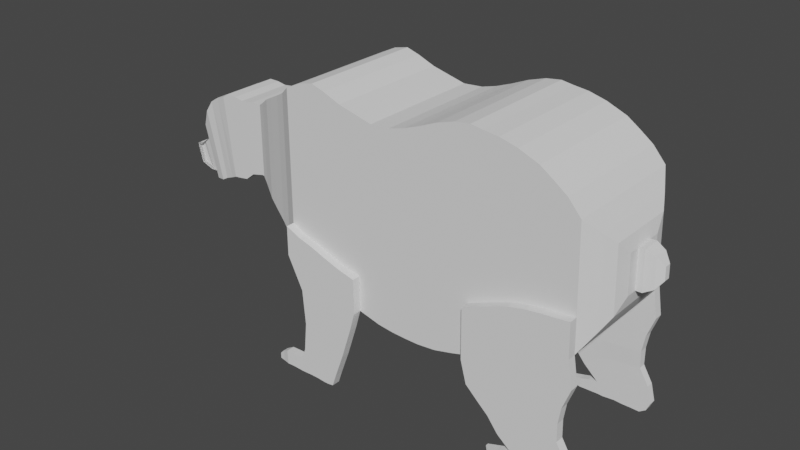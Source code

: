 # Source: Bear.blend  (saved by Blender 2.91.10; exported with 4.5.12 LTS)
import bpy
from mathutils import Matrix  # noqa: F401  (used for matrix-valued properties, if any)

bpy.ops.wm.read_factory_settings(use_empty=True)
scene = bpy.context.scene
scene.name = 'Scene'

# ---- collections
col_collection = bpy.data.collections.new('Collection'); scene.collection.children.link(col_collection)

# ---- world
world_world = bpy.data.worlds.new('World'); scene.world = world_world
world_world.use_nodes = True; world_world.node_tree.nodes.clear()
_N = world_world.node_tree.nodes; _L = world_world.node_tree.links
n0 = _N.new('ShaderNodeOutputWorld'); n0.name = 'World Output'; n0.location = (300, 300)
n1 = _N.new('ShaderNodeBackground'); n1.name = 'Background'; n1.location = (10, 300)
n1.inputs[0].default_value = (0.05088, 0.05088, 0.05088, 1.0)
_L.new(n1.outputs[0], n0.inputs[0])
n0.is_active_output = True
world_world.color = (0.05088, 0.05088, 0.05088)
world_world.use_sun_shadow = False
world_world.sun_shadow_jitter_overblur = 0.0

# ---- meshes
me_cube_001 = bpy.data.meshes.new('Cube.001')
me_cube_001.from_pydata([(-0.8803, -0.669, -0.941), (-1.0, -0.669, 1.044), (-0.8803, 0.669, -0.941), (-1.0, 0.669, 1.044), (1.0, -0.669, -1.0), (0.4413, -0.669, 1.0), (1.0, 0.669, -1.0), (0.4413, 0.669, 1.0), (2.397, -0.669, -1.02), (2.117, -0.669, 1.015), (2.397, 0.669, -1.02), (2.117, 0.669, 1.015), (3.634, -0.669, -1.025), (3.434, -0.669, 1.059), (3.634, 0.669, -1.025), (3.434, 0.669, 1.059), (4.831, -0.669, -1.025), (4.711, -0.669, 1.118), (4.831, 0.669, -1.025), (4.711, 0.669, 1.118), (6.387, -0.669, -1.005), (6.228, -0.669, 1.197), (6.387, 0.669, -1.005), (6.228, 0.669, 1.197), (7.944, -0.669, -0.9558), (7.744, -0.669, 1.256), (7.944, 0.669, -0.9558), (7.744, 0.669, 1.256), (9.343, -0.669, -0.9049), (9.024, -0.669, 1.277), (9.343, 0.669, -0.9049), (9.024, 0.669, 1.277), (10.62, -0.669, -0.8052), (10.02, -0.669, 1.259), (10.62, 0.669, -0.8052), (10.02, 0.669, 1.259), (11.62, -0.669, -0.7103), (11.3, -0.669, 1.241), (11.62, 0.669, -0.7103), (11.3, 0.669, 1.241), (13.14, -0.669, -0.6286), (12.78, -0.669, 1.194), (13.14, 0.669, -0.6286), (12.78, 0.669, 1.194), (14.5, -0.669, -0.5945), (14.46, -0.669, 1.111), (14.5, 0.669, -0.5945), (14.46, 0.669, 1.111), (15.77, -0.669, -0.5718), (15.49, -0.669, 1.025), (15.77, 0.669, -0.5718), (15.49, 0.669, 1.025), (16.93, -0.669, -0.5389), (16.65, -0.669, 0.9204), (16.93, 0.669, -0.5389), (16.65, 0.669, 0.9204), (18.04, -0.669, -0.4439), (17.72, -0.669, 0.7697), (18.04, 0.669, -0.4439), (17.72, 0.669, 0.7697), (18.83, -0.4884, -0.2767), (18.6, -0.4884, 0.6092), (18.83, 0.4884, -0.2767), (18.6, 0.4884, 0.6092), (19.32, -0.3681, -0.1656), (19.14, -0.3681, 0.5022), (19.32, 0.3681, -0.1656), (19.14, 0.3681, 0.5022), (19.56, -0.2183, -0.02861), (19.46, -0.2183, 0.3675), (19.56, 0.2183, -0.02861), (19.46, 0.2183, 0.3675), (-2.473, -0.669, -0.8689), (-2.553, -0.669, 1.092), (-2.473, 0.669, -0.8689), (-2.553, 0.669, 1.092), (-4.028, -0.669, -0.7812), (-4.028, -0.669, 1.165), (-4.028, 0.669, -0.7812), (-4.028, 0.669, 1.165), (-5.145, -0.669, -0.7468), (-5.185, -0.669, 1.209), (-5.145, 0.669, -0.7468), (-5.185, 0.669, 1.209), (-6.462, -0.669, -0.6931), (-6.462, -0.669, 1.174), (-6.462, 0.669, -0.6931), (-6.462, 0.669, 1.174), (-7.739, -0.669, -0.5948), (-7.779, -0.669, 1.096), (-7.739, 0.669, -0.5948), (-7.779, 0.669, 1.096), (-9.02, -0.5788, -0.4813), (-9.054, -0.5788, 0.9811), (-9.02, 0.5788, -0.4813), (-9.054, 0.5788, 0.9811), (-10.1, -0.5214, -0.4091), (-10.13, -0.5214, 0.9082), (-10.1, 0.5214, -0.4091), (-10.13, 0.5214, 0.9082), (-11.34, -0.4616, -0.334), (-11.37, -0.4616, 0.8322), (-11.34, 0.4616, -0.334), (-11.37, 0.4616, 0.8322), (-12.22, -0.4178, -0.279), (-12.24, -0.4178, 0.7766), (-12.22, 0.4178, -0.279), (-12.24, 0.4178, 0.7766), (-13.26, -0.3501, -0.1939), (-13.28, -0.3501, 0.6907), (-13.26, 0.3501, -0.1939), (-13.28, 0.3501, 0.6907), (-14.02, -0.3044, -0.1364), (-14.03, -0.3044, 0.6327), (-14.02, 0.3044, -0.1364), (-14.03, 0.3044, 0.6327), (-14.22, 0.3044, -0.1339), (-14.22, -0.3044, -0.1339), (-14.97, -0.3044, 0.6297), (-14.97, 0.3044, 0.6297), (-15.34, 0.3044, -0.1673), (-15.34, -0.3044, -0.1673), (-16.12, -0.3044, 0.6127), (-16.12, 0.3044, 0.6127), (-16.16, 0.3044, -0.2485), (-16.16, -0.3044, -0.2485), (-16.94, -0.3044, 0.6297), (-16.94, 0.3044, 0.6297), (-16.92, 0.3044, -0.2639), (-16.92, -0.3044, -0.2639), (-17.86, -0.3044, 0.6308), (-17.86, 0.3044, 0.6308), (-17.54, 0.3044, -0.2728), (-17.54, -0.3044, -0.2728), (-18.39, -0.3044, 0.589), (-18.39, 0.3044, 0.589), (-18.23, 0.2849, -0.3122), (-18.23, -0.2849, -0.3122), (-19.29, -0.2849, 0.5476), (-19.29, 0.2849, 0.5476), (-19.01, 0.268, -0.3526), (-19.01, -0.268, -0.3526), (-20.27, -0.268, 0.4727), (-20.27, 0.268, 0.4727), (-19.55, 0.268, -0.3902), (-19.55, -0.268, -0.3902), (-20.97, -0.268, 0.3491), (-20.97, 0.268, 0.3491), (-20.45, 0.2351, -0.4125), (-20.45, -0.2351, -0.4125), (-21.64, -0.2351, 0.1622), (-21.64, 0.2351, 0.1622), (-21.23, 0.1435, -0.4182), (-21.23, -0.1435, -0.4182), (-22.02, -0.1435, 0.03092), (-22.02, 0.1435, 0.03092), (-21.88, 0.08706, -0.4309), (-21.88, -0.08706, -0.4309), (-22.8, -0.08706, -0.08482), (-22.8, 0.08706, -0.08482), (-22.55, 0.07552, -0.433), (-22.55, -0.07552, -0.433), (-23.35, -0.07552, -0.1328), (-23.35, 0.07552, -0.1328), (-22.95, 0.0585, -0.418), (-22.95, -0.0585, -0.418), (-23.7, -0.0585, -0.1717), (-23.7, 0.0585, -0.1717), (-23.72, 0.0601, -0.3832), (-23.72, -0.0601, -0.3832), (-24.17, -0.0601, -0.1736), (-24.17, 0.0601, -0.1736), (18.04, -0.7589, -0.4439), (17.95, -0.7589, -0.09361), (16.93, -0.7589, -0.5389), (16.84, -0.7589, -0.11), (15.77, -0.7589, -0.5718), (15.69, -0.7589, -0.1223), (14.5, -0.7589, -0.5945), (14.49, -0.7589, -0.1432), (13.14, -0.7589, -0.6286), (13.05, -0.7589, -0.1849), (11.62, -0.7589, -0.7103), (11.54, -0.7589, -0.2575), (10.62, -0.7589, -0.8052), (10.48, -0.7589, -0.3067), (9.343, -0.7589, -0.9049), (9.266, -0.7589, -0.3759), (18.04, 0.7589, -0.4439), (17.95, 0.7589, -0.09354), (16.93, 0.7589, -0.5389), (16.84, 0.7589, -0.1066), (15.77, 0.7589, -0.5718), (15.69, 0.7589, -0.1194), (14.5, 0.7589, -0.5945), (14.49, 0.7589, -0.1409), (13.14, 0.7589, -0.6286), (13.05, 0.7589, -0.1809), (11.62, 0.7589, -0.7103), (11.54, 0.7589, -0.2574), (10.62, 0.7589, -0.8052), (10.47, 0.7589, -0.299), (9.343, 0.7589, -0.9049), (9.266, 0.7589, -0.3759), (19.52, -0.2443, -0.05233), (9.266, -0.669, -0.3759), (13.05, -0.669, -0.1849), (16.84, -0.669, -0.11), (19.29, -0.3681, -0.05261), (10.48, -0.669, -0.3067), (14.49, -0.669, -0.1432), (17.95, -0.669, -0.09361), (11.54, -0.669, -0.2575), (15.69, -0.669, -0.1223), (18.78, -0.4884, -0.06539), (18.78, 0.4884, -0.08127), (9.266, 0.669, -0.3759), (13.05, 0.669, -0.1809), (16.84, 0.669, -0.1066), (19.29, 0.3681, -0.0609), (10.47, 0.669, -0.299), (14.49, 0.669, -0.1409), (17.95, 0.669, -0.09354), (19.51, 0.2492, -0.05681), (11.54, 0.669, -0.2574), (15.69, 0.669, -0.1194), (21.33, -0.03333, 0.1104), (21.33, 0.03333, 0.1104), (21.29, 0.03333, 0.2429), (21.29, -0.03333, 0.2429), (20.74, 0.07594, 0.3255), (20.82, 0.07594, 0.02351), (20.82, -0.07594, 0.02351), (20.74, -0.07594, 0.3255), (20.07, 0.09961, -0.0266), (20.07, -0.09961, -0.0266), (19.96, 0.09961, 0.3695), (19.96, -0.09961, 0.3695), (-0.8803, 0.09961, -0.941), (-0.8803, -0.09961, -0.941), (-1.0, 0.09961, 1.044), (-1.0, -0.09961, 1.044), (1.0, -0.09961, -1.0), (1.0, 0.09961, -1.0), (0.4413, 0.09961, 1.0), (0.4413, -0.09961, 1.0), (2.397, -0.09961, -1.02), (2.397, 0.09961, -1.02), (2.117, 0.09961, 1.015), (2.117, -0.09961, 1.015), (3.634, -0.09961, -1.025), (3.634, 0.09961, -1.025), (3.434, -0.09961, 1.059), (3.434, 0.09961, 1.059), (4.831, -0.09961, -1.025), (4.831, 0.09961, -1.025), (4.711, 0.09961, 1.118), (4.711, -0.09961, 1.118), (6.387, 0.09961, -1.005), (6.387, -0.09961, -1.005), (6.228, 0.09961, 1.197), (6.228, -0.09961, 1.197), (7.944, -0.09961, -0.9558), (7.944, 0.09961, -0.9558), (7.744, -0.09961, 1.256), (7.744, 0.09961, 1.256), (9.343, -0.09961, -0.9049), (9.343, 0.09961, -0.9049), (9.024, 0.09961, 1.277), (9.024, -0.09961, 1.277), (10.62, -0.09961, -0.8052), (10.62, 0.09961, -0.8052), (10.02, -0.09961, 1.259), (10.02, 0.09961, 1.259), (11.62, -0.09961, -0.7103), (11.62, 0.09961, -0.7103), (11.3, 0.09961, 1.241), (11.3, -0.09961, 1.241), (13.14, -0.09961, -0.6286), (13.14, 0.09961, -0.6286), (12.78, 0.09961, 1.194), (12.78, -0.09961, 1.194), (14.5, -0.09961, -0.5945), (14.5, 0.09961, -0.5945), (14.46, -0.09961, 1.111), (14.46, 0.09961, 1.111), (15.77, -0.09961, -0.5718), (15.77, 0.09961, -0.5718), (15.49, 0.09961, 1.025), (15.49, -0.09961, 1.025), (16.93, -0.09961, -0.5389), (16.93, 0.09961, -0.5389), (16.65, 0.09961, 0.9204), (16.65, -0.09961, 0.9204), (18.04, -0.09961, -0.4439), (18.04, 0.09961, -0.4439), (17.72, -0.09961, 0.7697), (17.72, 0.09961, 0.7697), (18.83, -0.09961, -0.2767), (18.83, 0.09961, -0.2767), (18.6, 0.09961, 0.6092), (18.6, -0.09961, 0.6092), (19.32, 0.09961, -0.1656), (19.32, -0.09961, -0.1656), (19.14, 0.09961, 0.5022), (19.14, -0.09961, 0.5022), (19.56, -0.09961, -0.02861), (19.56, 0.09961, -0.02861), (19.46, -0.09961, 0.3675), (19.46, 0.09961, 0.3675), (-2.473, 0.09961, -0.8689), (-2.473, -0.09961, -0.8689), (-2.553, -0.09961, 1.092), (-2.553, 0.09961, 1.092), (-4.028, 0.09961, -0.7812), (-4.028, -0.09961, -0.7812), (-4.028, 0.09961, 1.165), (-4.028, -0.09961, 1.165), (-5.145, 0.09961, -0.7468), (-5.145, -0.09961, -0.7468), (-5.185, -0.09961, 1.209), (-5.185, 0.09961, 1.209), (-6.462, 0.09961, -0.6931), (-6.462, -0.09961, -0.6931), (-6.462, -0.09961, 1.174), (-6.462, 0.09961, 1.174), (-7.739, 0.09961, -0.5948), (-7.739, -0.09961, -0.5948), (-7.779, 0.09961, 1.096), (-7.779, -0.09961, 1.096), (-9.02, -0.09961, -0.4813), (-9.02, 0.09961, -0.4813), (-9.054, -0.09961, 0.9811), (-9.054, 0.09961, 0.9811), (-10.1, 0.09961, -0.4091), (-10.1, -0.09961, -0.4091), (-10.13, -0.09961, 0.9082), (-10.13, 0.09961, 0.9082), (-11.34, 0.09961, -0.334), (-11.34, -0.09961, -0.334), (-11.37, 0.09961, 0.8322), (-11.37, -0.09961, 0.8322), (-12.22, 0.09961, -0.279), (-12.22, -0.09961, -0.279), (-12.24, -0.09961, 0.7766), (-12.24, 0.09961, 0.7766), (-13.26, 0.09961, -0.1939), (-13.26, -0.09961, -0.1939), (-13.28, -0.09961, 0.6907), (-13.28, 0.09961, 0.6907), (-14.02, 0.09961, -0.1364), (-14.02, -0.09961, -0.1364), (-14.03, 0.09961, 0.6327), (-14.03, -0.09961, 0.6327), (-14.22, 0.09961, -0.1339), (-14.22, -0.09961, -0.1339), (-14.97, -0.09961, 0.6297), (-14.97, 0.09961, 0.6297), (-15.34, 0.09961, -0.1673), (-15.34, -0.09961, -0.1673), (-16.12, 0.09961, 0.6127), (-16.12, -0.09961, 0.6127), (-16.16, 0.09961, -0.2485), (-16.16, -0.09961, -0.2485), (-16.94, -0.09961, 0.6297), (-16.94, 0.09961, 0.6297), (-16.92, 0.09961, -0.2639), (-16.92, -0.09961, -0.2639), (-17.86, -0.09961, 0.6308), (-17.86, 0.09961, 0.6308), (-17.54, 0.09961, -0.2728), (-17.54, -0.09961, -0.2728), (-18.39, 0.09961, 0.589), (-18.39, -0.09961, 0.589), (-18.23, -0.09961, -0.3122), (-18.23, 0.09961, -0.3122), (-19.29, -0.09961, 0.5476), (-19.29, 0.09961, 0.5476), (-19.01, 0.09961, -0.3526), (-19.01, -0.09961, -0.3526), (-20.27, -0.09961, 0.4727), (-20.27, 0.09961, 0.4727), (-19.55, 0.09961, -0.3902), (-19.55, -0.09961, -0.3902), (-20.97, 0.09961, 0.3491), (-20.97, -0.09961, 0.3491), (-20.45, 0.09961, -0.4125), (-20.45, -0.09961, -0.4125), (-21.64, -0.09961, 0.1622), (-21.64, 0.09961, 0.1622), (-21.23, 0.09961, -0.4182), (-21.23, -0.09961, -0.4182), (-22.02, -0.09961, 0.03092), (-22.02, 0.09961, 0.03092), (-21.88, 0.09961, -0.4309), (-21.88, -0.09961, -0.4309), (-22.8, 0.09961, -0.08482), (-22.8, -0.09961, -0.08482), (-22.55, 0.09961, -0.433), (-22.55, -0.09961, -0.433), (-23.35, -0.09961, -0.1328), (-23.35, 0.09961, -0.1328), (-22.95, 0.09961, -0.418), (-22.95, -0.09961, -0.418), (-23.7, 0.09961, -0.1717), (-23.7, -0.09961, -0.1717), (-23.72, -0.09961, -0.3832), (-23.72, 0.09961, -0.3832), (-24.17, -0.09961, -0.1736), (-24.17, 0.09961, -0.1736), (14.73, 0.7589, -0.85), (14.73, 0.669, -0.85), (9.899, 0.669, -1.135), (11.43, 0.669, -1.029), (13.95, 0.7589, -0.8528), (13.95, 0.669, -0.8528), (12.43, 0.669, -0.9345), (9.899, 0.7589, -1.135), (12.43, 0.7589, -0.9345), (16.05, 0.669, -0.7989), (11.43, 0.7589, -1.029), (16.9, 0.669, -0.7944), (18.41, 0.669, -0.725), (16.05, 0.7589, -0.7989), (16.9, 0.7589, -0.7944), (18.41, 0.7589, -0.725), (14.98, 0.7589, -1.004), (14.98, 0.669, -1.004), (10.99, 0.669, -1.274), (11.96, 0.669, -1.177), (13.91, 0.7589, -1.029), (13.91, 0.669, -1.029), (12.96, 0.669, -1.083), (10.99, 0.7589, -1.274), (12.96, 0.7589, -1.083), (16.12, 0.669, -0.9753), (11.96, 0.7589, -1.177), (17.0, 0.669, -0.9709), (17.79, 0.669, -0.9384), (16.12, 0.7589, -0.9753), (17.0, 0.7589, -0.9709), (17.79, 0.7589, -0.9384), (15.2, 0.7589, -1.156), (15.2, 0.669, -1.156), (11.92, 0.669, -1.356), (12.41, 0.669, -1.316), (14.35, 0.7589, -1.168), (14.35, 0.669, -1.168), (13.41, 0.669, -1.221), (11.92, 0.7589, -1.356), (13.41, 0.7589, -1.221), (16.13, 0.669, -1.142), (12.41, 0.7589, -1.316), (16.82, 0.669, -1.135), (17.55, 0.669, -1.119), (16.13, 0.7589, -1.142), (16.82, 0.7589, -1.135), (17.55, 0.7589, -1.119), (15.6, 0.752, -1.334), (15.6, 0.6759, -1.334), (12.82, 0.6759, -1.503), (13.24, 0.6759, -1.469), (14.88, 0.752, -1.343), (14.88, 0.6759, -1.343), (14.08, 0.6759, -1.388), (12.82, 0.752, -1.503), (14.08, 0.752, -1.388), (16.39, 0.6759, -1.322), (13.24, 0.752, -1.469), (16.98, 0.6759, -1.316), (17.59, 0.6759, -1.302), (16.39, 0.752, -1.322), (16.98, 0.752, -1.316), (17.59, 0.752, -1.302), (16.58, 0.752, -1.502), (16.58, 0.6759, -1.502), (14.12, 0.6759, -1.651), (14.21, 0.6759, -1.566), (15.92, 0.752, -1.514), (15.92, 0.6759, -1.514), (15.31, 0.6759, -1.543), (14.12, 0.752, -1.651), (15.31, 0.752, -1.543), (17.29, 0.6759, -1.501), (14.21, 0.752, -1.566), (17.86, 0.6759, -1.481), (18.4, 0.6759, -1.471), (17.29, 0.752, -1.501), (17.86, 0.752, -1.481), (18.4, 0.752, -1.471), (17.06, 0.752, -1.779), (17.06, 0.6759, -1.779), (14.28, 0.6759, -1.783), (14.74, 0.6759, -1.786), (16.41, 0.752, -1.78), (16.41, 0.6759, -1.78), (15.71, 0.6759, -1.774), (14.28, 0.752, -1.783), (15.71, 0.752, -1.774), (17.92, 0.6759, -1.781), (14.74, 0.752, -1.786), (18.46, 0.6759, -1.735), (18.77, 0.6759, -1.648), (17.92, 0.752, -1.781), (18.46, 0.752, -1.735), (18.77, 0.752, -1.648), (13.34, 0.6759, -1.666), (13.34, 0.752, -1.666), (13.36, 0.6759, -1.786), (13.36, 0.752, -1.786), (12.65, 0.6759, -1.691), (12.65, 0.752, -1.691), (12.63, 0.6759, -1.789), (12.63, 0.752, -1.789), (11.67, 0.6845, -1.716), (11.67, 0.7434, -1.716), (11.75, 0.6845, -1.775), (11.75, 0.7434, -1.775), (9.848, -0.669, -1.138), (11.4, -0.669, -1.021), (12.4, -0.669, -0.9258), (13.95, -0.669, -0.8559), (14.74, -0.669, -0.8554), (18.43, -0.7589, -0.7245), (18.43, -0.669, -0.7245), (16.03, -0.669, -0.805), (16.97, -0.669, -0.7959), (14.74, -0.7589, -0.8554), (11.4, -0.7589, -1.021), (16.97, -0.7589, -0.7959), (13.95, -0.7589, -0.8559), (9.848, -0.7589, -1.138), (16.03, -0.7589, -0.805), (12.4, -0.7589, -0.9258), (10.96, -0.669, -1.266), (11.92, -0.669, -1.165), (12.92, -0.669, -1.07), (14.0, -0.669, -1.026), (14.94, -0.669, -1.001), (17.78, -0.7589, -0.9417), (17.78, -0.669, -0.9417), (16.15, -0.669, -0.9708), (16.84, -0.669, -0.9636), (14.94, -0.7589, -1.001), (11.92, -0.7589, -1.165), (16.84, -0.7589, -0.9636), (14.0, -0.7589, -1.026), (10.96, -0.7589, -1.266), (16.15, -0.7589, -0.9708), (12.92, -0.7589, -1.07), (11.85, -0.669, -1.365), (12.45, -0.669, -1.312), (13.45, -0.669, -1.218), (14.33, -0.669, -1.165), (15.27, -0.669, -1.155), (17.58, -0.7589, -1.111), (17.58, -0.669, -1.111), (16.11, -0.669, -1.138), (16.82, -0.669, -1.135), (15.27, -0.7589, -1.155), (12.45, -0.7589, -1.312), (16.82, -0.7589, -1.135), (14.33, -0.7589, -1.165), (11.85, -0.7589, -1.365), (16.11, -0.7589, -1.138), (13.45, -0.7589, -1.218), (12.75, -0.669, -1.51), (13.29, -0.669, -1.468), (14.07, -0.669, -1.391), (14.88, -0.669, -1.339), (15.66, -0.669, -1.334), (17.62, -0.7589, -1.298), (17.62, -0.669, -1.298), (16.45, -0.669, -1.325), (16.92, -0.669, -1.31), (15.66, -0.7589, -1.334), (13.29, -0.7589, -1.468), (16.92, -0.7589, -1.31), (14.88, -0.7589, -1.339), (12.75, -0.7589, -1.51), (16.45, -0.7589, -1.325), (14.07, -0.7589, -1.391), (14.09, -0.669, -1.647), (14.24, -0.669, -1.568), (15.26, -0.669, -1.548), (15.99, -0.669, -1.513), (16.67, -0.669, -1.503), (18.46, -0.7589, -1.474), (18.46, -0.669, -1.474), (17.33, -0.669, -1.501), (17.88, -0.669, -1.485), (16.67, -0.7589, -1.503), (14.24, -0.7589, -1.568), (17.88, -0.7589, -1.485), (15.99, -0.7589, -1.513), (14.09, -0.7589, -1.647), (17.33, -0.7589, -1.501), (15.26, -0.7589, -1.548), (14.23, -0.669, -1.784), (14.76, -0.669, -1.786), (15.72, -0.669, -1.777), (16.43, -0.669, -1.78), (17.01, -0.669, -1.778), (18.76, -0.7589, -1.654), (18.76, -0.669, -1.654), (17.9, -0.669, -1.779), (18.43, -0.669, -1.736), (17.01, -0.7589, -1.778), (14.76, -0.7589, -1.786), (18.43, -0.7589, -1.736), (16.43, -0.7589, -1.78), (14.23, -0.7589, -1.784), (17.9, -0.7589, -1.779), (15.72, -0.7589, -1.777), (13.34, -0.7589, -1.666), (13.36, -0.7589, -1.786), (13.34, -0.669, -1.666), (13.36, -0.669, -1.786), (12.66, -0.7502, -1.689), (12.64, -0.7502, -1.787), (12.66, -0.6777, -1.689), (12.64, -0.6777, -1.787), (11.67, -0.7297, -1.717), (11.76, -0.7297, -1.777), (11.67, -0.6982, -1.717), (11.76, -0.6982, -1.777), (-5.152, -0.669, -0.4012), (-0.9029, -0.669, -0.566), (-6.462, -0.669, -0.3548), (-2.488, -0.669, -0.5172), (-4.028, -0.669, -0.4521), (-7.747, -0.669, -0.2817), (-2.488, 0.669, -0.5181), (-7.747, 0.669, -0.2846), (-4.028, 0.669, -0.4671), (-6.462, 0.669, -0.3616), (-5.152, 0.669, -0.4126), (-0.9031, 0.669, -0.5633), (-0.8803, -0.7589, -0.941), (-2.473, -0.7589, -0.8689), (-4.028, -0.7589, -0.7812), (-5.145, -0.7589, -0.7468), (-6.462, -0.7589, -0.6931), (-7.739, -0.7589, -0.5948), (-5.152, -0.7589, -0.4012), (-0.9029, -0.7589, -0.566), (-6.462, -0.7589, -0.3548), (-2.488, -0.7589, -0.5172), (-4.028, -0.7589, -0.4521), (-7.747, -0.7589, -0.2817), (-0.9031, 0.7589, -0.5633), (-0.8803, 0.7589, -0.941), (-2.488, 0.7589, -0.5181), (-2.473, 0.7589, -0.8689), (-4.028, 0.7589, -0.4671), (-4.028, 0.7589, -0.7812), (-5.152, 0.7589, -0.4126), (-5.145, 0.7589, -0.7468), (-6.462, 0.7589, -0.3616), (-6.462, 0.7589, -0.6931), (-7.747, 0.7589, -0.2846), (-7.739, 0.7589, -0.5948), (-1.329, -0.669, -1.14), (-2.601, -0.669, -1.088), (-4.043, -0.669, -1.016), (-5.145, -0.669, -0.9718), (-5.74, -0.669, -0.9477), (-6.375, -0.669, -0.9324), (-5.74, -0.7589, -0.9477), (-6.375, -0.7589, -0.9324), (-1.329, -0.7589, -1.14), (-2.601, -0.7589, -1.088), (-4.043, -0.7589, -1.016), (-5.145, -0.7589, -0.9718), (-2.218, -0.669, -1.485), (-2.833, -0.669, -1.448), (-4.066, -0.669, -1.396), (-5.104, -0.669, -1.344), (-5.651, -0.669, -1.326), (-6.126, -0.669, -1.308), (-5.651, -0.7589, -1.326), (-6.126, -0.7589, -1.308), (-2.218, -0.7589, -1.485), (-2.833, -0.7589, -1.448), (-4.066, -0.7589, -1.396), (-5.104, -0.7589, -1.344), (-3.005, -0.669, -1.754), (-3.299, -0.669, -1.733), (-3.907, -0.669, -1.709), (-4.544, -0.669, -1.686), (-5.331, -0.669, -1.646), (-6.368, -0.669, -1.621), (-5.331, -0.7589, -1.646), (-6.368, -0.7589, -1.621), (-3.005, -0.7589, -1.754), (-3.299, -0.7589, -1.733), (-3.907, -0.7589, -1.709), (-4.544, -0.7589, -1.686), (-3.372, -0.669, -1.888), (-3.843, -0.669, -1.897), (-4.323, -0.669, -1.898), (-5.039, -0.669, -1.891), (-5.763, -0.669, -1.891), (-6.607, -0.669, -1.7), (-5.763, -0.7589, -1.891), (-6.607, -0.7589, -1.7), (-3.372, -0.7589, -1.888), (-3.843, -0.7589, -1.897), (-4.323, -0.7589, -1.898), (-5.039, -0.7589, -1.891), (-6.759, -0.669, -1.896), (-6.913, -0.669, -1.738), (-6.759, -0.7589, -1.896), (-6.913, -0.7589, -1.738), (-7.685, -0.669, -1.891), (-7.743, -0.669, -1.739), (-7.685, -0.7589, -1.891), (-7.743, -0.7589, -1.739), (-8.417, -0.669, -1.895), (-8.475, -0.669, -1.743), (-8.417, -0.7589, -1.895), (-8.475, -0.7589, -1.743), (-9.007, -0.6876, -1.898), (-9.041, -0.6876, -1.778), (-9.007, -0.7403, -1.898), (-9.041, -0.7403, -1.778), (-9.492, -0.6966, -1.896), (-9.483, -0.6966, -1.835), (-9.492, -0.7313, -1.896), (-9.483, -0.7313, -1.835), (-2.614, 0.669, -1.093), (-1.322, 0.669, -1.148), (-4.08, 0.669, -1.016), (-2.614, 0.7589, -1.093), (-5.22, 0.669, -0.9719), (-4.08, 0.7589, -1.016), (-5.779, 0.669, -0.9525), (-6.343, 0.669, -0.9324), (-1.322, 0.7589, -1.148), (-5.22, 0.7589, -0.9719), (-5.779, 0.7589, -0.9525), (-6.343, 0.7589, -0.9324), (-2.826, 0.669, -1.452), (-2.246, 0.669, -1.485), (-4.091, 0.669, -1.398), (-2.826, 0.7589, -1.452), (-5.097, 0.669, -1.348), (-4.091, 0.7589, -1.398), (-5.678, 0.669, -1.324), (-6.12, 0.669, -1.313), (-2.246, 0.7589, -1.485), (-5.097, 0.7589, -1.348), (-5.678, 0.7589, -1.324), (-6.12, 0.7589, -1.313), (-3.328, 0.669, -1.735), (-3.026, 0.669, -1.752), (-3.902, 0.669, -1.713), (-3.328, 0.7589, -1.735), (-4.529, 0.669, -1.688), (-3.902, 0.7589, -1.713), (-5.301, 0.669, -1.647), (-6.399, 0.669, -1.62), (-3.026, 0.7589, -1.752), (-4.529, 0.7589, -1.688), (-5.301, 0.7589, -1.647), (-6.399, 0.7589, -1.62), (-3.871, 0.669, -1.897), (-3.345, 0.669, -1.889), (-4.312, 0.669, -1.896), (-3.871, 0.7589, -1.897), (-5.058, 0.669, -1.892), (-4.312, 0.7589, -1.896), (-5.756, 0.669, -1.891), (-6.577, 0.669, -1.7), (-3.345, 0.7589, -1.889), (-5.058, 0.7589, -1.892), (-5.756, 0.7589, -1.891), (-6.577, 0.7589, -1.7), (-6.704, 0.669, -1.891), (-6.946, 0.669, -1.742), (-6.704, 0.7589, -1.891), (-6.946, 0.7589, -1.742), (-7.647, 0.669, -1.889), (-7.744, 0.669, -1.739), (-7.647, 0.7589, -1.889), (-7.744, 0.7589, -1.739), (-8.43, 0.669, -1.893), (-8.505, 0.669, -1.744), (-8.43, 0.7589, -1.893), (-8.505, 0.7589, -1.744), (-9.021, 0.6764, -1.902), (-9.065, 0.6764, -1.779), (-9.021, 0.7515, -1.902), (-9.065, 0.7515, -1.779), (-9.498, 0.689, -1.9), (-9.475, 0.689, -1.827), (-9.498, 0.7389, -1.9), (-9.475, 0.7389, -1.827)], [], [(245, 241, 1, 5), (2, 637, 3, 7, 6), (5, 4, 8, 9), (4, 5, 1, 627, 0), (7, 3, 240, 244), (243, 6, 10, 247), (9, 8, 12, 13), (4, 242, 246, 8), (7, 244, 248, 11), (6, 7, 11, 10), (15, 253, 256, 19), (8, 246, 250, 12), (11, 248, 253, 15), (10, 11, 15, 14), (17, 16, 20, 21), (14, 15, 19, 18), (13, 12, 16, 17), (12, 250, 254, 16), (20, 259, 262, 24), (16, 254, 259, 20), (19, 256, 260, 23), (18, 19, 23, 22), (27, 265, 268, 31), (23, 260, 265, 27), (22, 23, 27, 26), (21, 20, 24, 25), (29, 205, 209, 33), (26, 27, 31, 216, 30), (25, 24, 28, 205, 29), (24, 262, 266, 28), (35, 273, 276, 39), (28, 266, 270, 32), (31, 268, 273, 35), (58, 54, 421, 422), (39, 276, 280, 43), (190, 188, 425, 424), (33, 209, 212, 37), (32, 270, 274, 36), (41, 206, 210, 45), (216, 220, 201, 203), (37, 212, 206, 41), (36, 274, 278, 40), (47, 285, 288, 51), (40, 278, 282, 44), (43, 280, 285, 47), (38, 34, 413, 416), (200, 198, 418, 420), (30, 216, 203, 202), (45, 210, 213, 49), (44, 282, 286, 48), (53, 207, 211, 57), (49, 213, 207, 53), (48, 286, 290, 52), (51, 288, 292, 55), (59, 297, 300, 63), (52, 290, 294, 56), (55, 292, 297, 59), (42, 38, 416, 415), (61, 214, 208, 65), (58, 222, 215, 62), (57, 211, 214, 61), (56, 294, 298, 60), (64, 303, 306, 68, 204), (60, 298, 303, 64), (63, 300, 304, 67), (62, 215, 219, 66), (311, 72, 76, 315), (67, 304, 309, 71), (66, 219, 223), (65, 208, 204, 68, 69), (75, 632, 634, 79), (2, 6, 243, 238), (3, 637, 632, 75), (80, 76, 664, 665), (77, 317, 320, 81), (627, 629, 647, 645), (73, 312, 317, 77), (74, 310, 314, 78), (81, 320, 324, 85), (78, 314, 318, 82), (79, 634, 636, 83), (626, 628, 646, 644), (87, 635, 633, 91), (82, 318, 322, 86), (83, 636, 635, 87), (639, 640, 672, 671), (89, 329, 332, 93), (631, 88, 643, 649), (85, 324, 329, 89), (86, 322, 326, 90), (94, 331, 334, 98), (90, 326, 331, 94), (91, 633, 90, 94, 95), (88, 631, 89, 93, 92), (99, 98, 102, 103), (95, 94, 98, 99), (92, 93, 97, 96), (93, 332, 336, 97), (101, 341, 344, 105), (96, 97, 101, 100), (97, 336, 341, 101), (98, 334, 338, 102), (107, 106, 110, 111), (102, 338, 342, 106), (103, 102, 106, 107), (100, 101, 105, 104), (108, 109, 113, 112), (104, 105, 109, 108), (105, 344, 348, 109), (106, 342, 346, 110), (113, 353, 356, 118), (109, 348, 353, 113), (110, 346, 350, 114), (111, 110, 114, 115), (119, 116, 120, 123), (114, 350, 354, 116), (115, 114, 116, 119), (112, 113, 118, 117), (122, 361, 364, 126), (117, 118, 122, 121), (118, 356, 361, 122), (116, 354, 358, 120), (126, 364, 368, 130), (120, 358, 362, 124), (123, 120, 124, 127), (121, 122, 126, 125), (131, 128, 132, 135), (124, 362, 366, 128), (127, 124, 128, 131), (125, 126, 130, 129), (134, 373, 376, 138), (129, 130, 134, 133), (130, 368, 373, 134), (128, 366, 370, 132), (136, 375, 378, 140), (132, 370, 375, 136), (135, 132, 136, 139), (133, 134, 138, 137), (143, 140, 144, 147), (139, 136, 140, 143), (137, 138, 142, 141), (138, 376, 380, 142), (146, 385, 388, 150), (141, 142, 146, 145), (142, 380, 385, 146), (140, 378, 382, 144), (151, 148, 152, 155), (144, 382, 386, 148), (147, 144, 148, 151), (145, 146, 150, 149), (153, 154, 158, 157), (149, 150, 154, 153), (150, 388, 392, 154), (148, 386, 390, 152), (158, 397, 400, 162), (154, 392, 397, 158), (152, 390, 394, 156), (155, 152, 156, 159), (163, 160, 164, 167), (156, 394, 398, 160), (159, 156, 160, 163), (157, 158, 162, 161), (166, 405, 408, 170), (161, 162, 166, 165), (162, 400, 405, 166), (160, 398, 402, 164), (237, 235, 232, 233), (164, 402, 407, 168), (167, 164, 168, 171), (165, 166, 170, 169), (404, 167, 171, 409), (407, 409, 171, 168), (401, 163, 167, 404), (403, 165, 169, 406), (169, 170, 408, 406), (396, 159, 163, 401), (393, 155, 159, 396), (395, 157, 161, 399), (399, 161, 165, 403), (389, 151, 155, 393), (391, 153, 157, 395), (384, 147, 151, 389), (381, 143, 147, 384), (383, 145, 149, 387), (387, 149, 153, 391), (379, 141, 145, 383), (372, 135, 139, 377), (377, 139, 143, 381), (369, 131, 135, 372), (371, 133, 137, 374), (374, 137, 141, 379), (365, 127, 131, 369), (360, 123, 127, 365), (367, 129, 133, 371), (357, 119, 123, 360), (359, 121, 125, 363), (363, 125, 129, 367), (352, 115, 119, 357), (349, 111, 115, 352), (351, 112, 117, 355), (355, 117, 121, 359), (345, 107, 111, 349), (347, 108, 112, 351), (340, 103, 107, 345), (337, 99, 103, 340), (339, 100, 104, 343), (343, 104, 108, 347), (335, 96, 100, 339), (328, 91, 95, 333), (333, 95, 99, 337), (325, 87, 91, 328), (327, 88, 92, 330), (330, 92, 96, 335), (321, 83, 87, 325), (316, 79, 83, 321), (323, 84, 88, 327), (313, 75, 79, 316), (315, 76, 80, 319), (319, 80, 84, 323), (239, 242, 4, 0), (70, 71, 309, 307), (306, 308, 69, 68), (302, 66, 223, 70, 307), (301, 61, 65, 305), (305, 65, 69, 308), (296, 57, 61, 301), (295, 58, 62, 299), (293, 53, 57, 296), (299, 62, 66, 302), (291, 54, 58, 295), (289, 49, 53, 293), (284, 45, 49, 289), (283, 46, 50, 287), (281, 41, 45, 284), (287, 50, 54, 291), (277, 37, 41, 281), (272, 33, 37, 277), (279, 42, 46, 283), (271, 34, 38, 275), (269, 29, 33, 272), (275, 38, 42, 279), (264, 25, 29, 269), (263, 26, 30, 267), (267, 30, 34, 271), (258, 22, 26, 263), (257, 17, 21, 261), (261, 21, 25, 264), (252, 13, 17, 257), (251, 14, 18, 255), (249, 9, 13, 252), (255, 18, 22, 258), (247, 10, 14, 251), (245, 5, 9, 249), (1, 241, 312, 73), (2, 238, 310, 74), (240, 3, 75, 313), (403, 406, 407, 402), (409, 407, 406, 408), (399, 403, 402, 398), (401, 404, 405, 400), (404, 409, 408, 405), (395, 399, 398, 394), (391, 395, 394, 390), (393, 396, 397, 392), (396, 401, 400, 397), (387, 391, 390, 386), (389, 393, 392, 388), (383, 387, 386, 382), (379, 383, 382, 378), (381, 384, 385, 380), (384, 389, 388, 385), (377, 381, 380, 376), (371, 374, 375, 370), (374, 379, 378, 375), (367, 371, 370, 366), (369, 372, 373, 368), (372, 377, 376, 373), (363, 367, 366, 362), (359, 363, 362, 358), (365, 369, 368, 364), (355, 359, 358, 354), (357, 360, 361, 356), (360, 365, 364, 361), (351, 355, 354, 350), (347, 351, 350, 346), (349, 352, 353, 348), (352, 357, 356, 353), (343, 347, 346, 342), (345, 349, 348, 344), (339, 343, 342, 338), (335, 339, 338, 334), (337, 340, 341, 336), (340, 345, 344, 341), (333, 337, 336, 332), (327, 330, 331, 326), (330, 335, 334, 331), (323, 327, 326, 322), (325, 328, 329, 324), (328, 333, 332, 329), (319, 323, 322, 318), (315, 319, 318, 314), (321, 325, 324, 320), (311, 315, 314, 310), (313, 316, 317, 312), (316, 321, 320, 317), (239, 311, 310, 238), (305, 308, 309, 304), (307, 309, 236, 234), (301, 305, 304, 300), (299, 302, 303, 298), (302, 307, 306, 303), (295, 299, 298, 294), (293, 296, 297, 292), (291, 295, 294, 290), (296, 301, 300, 297), (289, 293, 292, 288), (287, 291, 290, 286), (283, 287, 286, 282), (281, 284, 285, 280), (279, 283, 282, 278), (284, 289, 288, 285), (275, 279, 278, 274), (271, 275, 274, 270), (277, 281, 280, 276), (269, 272, 273, 268), (267, 271, 270, 266), (272, 277, 276, 273), (263, 267, 266, 262), (261, 264, 265, 260), (264, 269, 268, 265), (257, 261, 260, 256), (255, 258, 259, 254), (258, 263, 262, 259), (251, 255, 254, 250), (249, 252, 253, 248), (247, 251, 250, 246), (252, 257, 256, 253), (245, 249, 248, 244), (243, 247, 246, 242), (241, 245, 244, 240), (242, 239, 238, 243), (240, 313, 312, 241), (239, 0, 72, 311), (308, 306, 235, 237), (309, 308, 237, 236), (306, 307, 234, 235), (231, 230, 228, 227), (235, 234, 231, 232), (236, 237, 233, 230), (234, 236, 230, 231), (229, 226, 227, 228), (232, 231, 227, 226), (230, 233, 229, 228), (233, 232, 226, 229), (202, 203, 201, 200), (222, 218, 55, 59), (225, 221, 47, 51), (223, 219, 67, 71, 70), (219, 215, 63, 67), (221, 217, 43, 47), (224, 220, 35, 39), (215, 222, 59, 63), (217, 224, 39, 43), (218, 225, 51, 55), (220, 216, 31, 35), (210, 206, 181, 179), (214, 211, 56, 60), (32, 36, 520, 519), (208, 214, 60, 64), (182, 184, 528, 533), (56, 172, 523, 524), (204, 208, 64), (207, 213, 177, 175), (209, 205, 187, 185), (56, 211, 173, 172), (200, 201, 199, 198), (198, 199, 197, 196), (196, 197, 195, 194), (192, 193, 191, 190), (194, 195, 193, 192), (190, 191, 189, 188), (220, 224, 199, 201), (194, 192, 423, 410), (218, 222, 189, 191), (224, 217, 197, 199), (225, 218, 191, 193), (222, 58, 188, 189), (217, 221, 195, 197), (221, 225, 193, 195), (196, 194, 410, 414), (181, 183, 182, 180), (175, 177, 176, 174), (177, 179, 178, 176), (179, 181, 180, 178), (183, 185, 184, 182), (185, 187, 186, 184), (173, 175, 174, 172), (36, 40, 521, 520), (28, 32, 519, 518), (205, 28, 186, 187), (212, 209, 185, 183), (52, 56, 524, 526), (211, 207, 175, 173), (206, 212, 183, 181), (213, 210, 179, 177), (176, 178, 527, 532), (416, 413, 429, 432), (421, 419, 435, 437), (417, 420, 436, 433), (418, 414, 430, 434), (413, 412, 428, 429), (419, 411, 427, 435), (423, 424, 440, 439), (54, 50, 419, 421), (192, 190, 424, 423), (34, 30, 412, 413), (30, 202, 417, 412), (198, 196, 414, 418), (50, 46, 411, 419), (188, 58, 422, 425), (202, 200, 420, 417), (46, 42, 415, 411), (429, 428, 444, 445), (435, 427, 443, 451), (439, 440, 456, 455), (427, 431, 447, 443), (436, 434, 450, 452), (441, 438, 454, 457), (431, 432, 448, 447), (414, 410, 426, 430), (422, 421, 437, 438), (412, 417, 433, 428), (424, 425, 441, 440), (410, 423, 439, 426), (415, 416, 432, 431), (425, 422, 438, 441), (420, 418, 434, 436), (411, 415, 431, 427), (442, 455, 471, 458), (456, 457, 473, 472), (444, 449, 465, 460), (454, 453, 469, 470), (446, 442, 458, 462), (448, 445, 461, 464), (453, 451, 467, 469), (434, 430, 446, 450), (433, 436, 452, 449), (437, 435, 451, 453), (432, 429, 445, 448), (430, 426, 442, 446), (438, 437, 453, 454), (428, 433, 449, 444), (440, 441, 457, 456), (426, 439, 455, 442), (464, 461, 477, 480), (469, 467, 483, 485), (465, 468, 484, 481), (466, 462, 478, 482), (461, 460, 476, 477), (467, 459, 475, 483), (471, 472, 488, 487), (447, 448, 464, 463), (457, 454, 470, 473), (452, 450, 466, 468), (443, 447, 463, 459), (455, 456, 472, 471), (451, 443, 459, 467), (445, 444, 460, 461), (450, 446, 462, 466), (449, 452, 468, 465), (477, 476, 492, 493), (483, 475, 491, 499), (487, 488, 504, 503), (475, 479, 495, 491), (484, 482, 498, 500), (489, 486, 502, 505), (479, 480, 496, 495), (462, 458, 474, 478), (470, 469, 485, 486), (460, 465, 481, 476), (472, 473, 489, 488), (458, 471, 487, 474), (463, 464, 480, 479), (473, 470, 486, 489), (468, 466, 482, 484), (459, 463, 479, 475), (499, 491, 490, 503), (501, 499, 503, 504), (491, 495, 494, 490), (495, 496, 498, 494), (496, 493, 500, 498), (502, 501, 504, 505), (493, 492, 497, 500), (482, 478, 494, 498), (481, 484, 500, 497), (485, 483, 499, 501), (480, 477, 493, 496), (478, 474, 490, 494), (486, 485, 501, 502), (481, 497, 509, 507), (488, 489, 505, 504), (474, 487, 503, 490), (508, 506, 510, 512), (476, 481, 507, 506), (497, 492, 508, 509), (492, 476, 506, 508), (512, 510, 514, 516), (506, 507, 511, 510), (507, 509, 513, 511), (509, 508, 512, 513), (514, 515, 517, 516), (510, 511, 515, 514), (511, 513, 517, 515), (513, 512, 516, 517), (520, 521, 537, 536), (532, 527, 543, 548), (519, 520, 536, 535), (518, 519, 535, 534), (526, 524, 540, 542), (531, 518, 534, 547), (525, 526, 542, 541), (186, 28, 518, 531), (180, 182, 533, 530), (48, 52, 526, 525), (172, 174, 529, 523), (40, 44, 522, 521), (174, 176, 532, 529), (178, 180, 530, 527), (184, 186, 531, 528), (44, 48, 525, 522), (547, 534, 550, 563), (541, 542, 558, 557), (538, 541, 557, 554), (544, 547, 563, 560), (545, 548, 564, 561), (540, 539, 555, 556), (543, 546, 562, 559), (533, 528, 544, 549), (523, 529, 545, 539), (521, 522, 538, 537), (530, 533, 549, 546), (527, 530, 546, 543), (524, 523, 539, 540), (529, 532, 548, 545), (528, 531, 547, 544), (522, 525, 541, 538), (556, 555, 571, 572), (559, 562, 578, 575), (562, 565, 581, 578), (553, 554, 570, 569), (555, 561, 577, 571), (565, 560, 576, 581), (552, 553, 569, 568), (542, 540, 556, 558), (534, 535, 551, 550), (535, 536, 552, 551), (548, 543, 559, 564), (536, 537, 553, 552), (549, 544, 560, 565), (539, 545, 561, 555), (537, 538, 554, 553), (546, 549, 565, 562), (571, 577, 593, 587), (581, 576, 592, 597), (568, 569, 585, 584), (580, 575, 591, 596), (567, 568, 584, 583), (566, 567, 583, 582), (574, 572, 588, 590), (561, 564, 580, 577), (560, 563, 579, 576), (554, 557, 573, 570), (557, 558, 574, 573), (563, 550, 566, 579), (558, 556, 572, 574), (550, 551, 567, 566), (551, 552, 568, 567), (564, 559, 575, 580), (582, 583, 599, 598), (590, 588, 604, 606), (595, 582, 616, 614), (589, 590, 606, 605), (586, 589, 605, 602), (592, 595, 611, 608), (593, 596, 612, 609), (569, 570, 586, 585), (578, 581, 597, 594), (575, 578, 594, 591), (572, 571, 587, 588), (577, 580, 596, 593), (576, 579, 595, 592), (570, 573, 589, 586), (573, 574, 590, 589), (579, 566, 582, 595), (600, 601, 610, 613), (606, 604, 603, 609), (599, 600, 613, 608), (605, 606, 609, 612), (602, 605, 612, 607), (598, 599, 608, 611), (601, 602, 607, 610), (583, 584, 600, 599), (596, 591, 607, 612), (584, 585, 601, 600), (597, 592, 608, 613), (587, 593, 609, 603), (585, 586, 602, 601), (594, 597, 613, 610), (591, 594, 610, 607), (588, 587, 603, 604), (614, 616, 620, 618), (582, 598, 617, 616), (598, 611, 615, 617), (611, 595, 614, 615), (621, 619, 623, 625), (617, 615, 619, 621), (615, 614, 618, 619), (616, 617, 621, 620), (622, 624, 625, 623), (619, 618, 622, 623), (620, 621, 625, 624), (618, 620, 624, 622), (629, 627, 1, 73), (631, 628, 85, 89), (626, 630, 77, 81), (628, 626, 81, 85), (630, 629, 73, 77), (637, 2, 651, 650), (86, 90, 737, 736), (2, 74, 730, 731), (635, 636, 656, 658), (90, 661, 741, 737), (638, 645, 647, 639), (639, 647, 648, 640), (640, 648, 644, 641), (641, 644, 646, 642), (642, 646, 649, 643), (642, 643, 669, 668), (629, 630, 648, 647), (628, 631, 649, 646), (0, 627, 645, 638), (88, 84, 666, 667), (630, 626, 644, 648), (638, 639, 671, 670), (656, 654, 655, 657), (654, 652, 653, 655), (658, 656, 657, 659), (660, 658, 659, 661), (652, 650, 651, 653), (633, 635, 658, 660), (636, 634, 654, 656), (74, 78, 732, 730), (632, 637, 650, 652), (661, 659, 740, 741), (634, 632, 652, 654), (90, 633, 660, 661), (662, 670, 682, 674), (670, 671, 683, 682), (663, 662, 674, 675), (673, 668, 680, 685), (666, 665, 677, 678), (84, 80, 665, 666), (0, 638, 670, 662), (640, 641, 673, 672), (643, 88, 667, 669), (72, 0, 662, 663), (641, 642, 668, 673), (76, 72, 663, 664), (674, 682, 694, 686), (682, 683, 695, 694), (675, 674, 686, 687), (685, 680, 692, 697), (678, 677, 689, 690), (667, 666, 678, 679), (668, 669, 681, 680), (664, 663, 675, 676), (671, 672, 684, 683), (665, 664, 676, 677), (672, 673, 685, 684), (669, 667, 679, 681), (694, 695, 707, 706), (687, 686, 698, 699), (697, 692, 704, 709), (690, 689, 701, 702), (693, 691, 703, 705), (679, 678, 690, 691), (680, 681, 693, 692), (676, 675, 687, 688), (683, 684, 696, 695), (677, 676, 688, 689), (684, 685, 697, 696), (681, 679, 691, 693), (701, 700, 708, 709), (704, 705, 713, 712), (702, 701, 709, 704), (699, 698, 706, 707), (700, 699, 707, 708), (686, 694, 706, 698), (691, 690, 702, 703), (692, 693, 705, 704), (688, 687, 699, 700), (695, 696, 708, 707), (689, 688, 700, 701), (696, 697, 709, 708), (712, 713, 717, 716), (702, 704, 712, 710), (705, 703, 711, 713), (703, 702, 710, 711), (714, 716, 720, 718), (710, 712, 716, 714), (713, 711, 715, 717), (711, 710, 714, 715), (721, 719, 723, 725), (717, 715, 719, 721), (715, 714, 718, 719), (716, 717, 721, 720), (724, 725, 729, 728), (719, 718, 722, 723), (720, 721, 725, 724), (718, 720, 724, 722), (727, 726, 728, 729), (722, 724, 728, 726), (725, 723, 727, 729), (723, 722, 726, 727), (741, 740, 752, 753), (733, 738, 750, 745), (731, 730, 742, 743), (740, 739, 751, 752), (732, 734, 746, 744), (655, 653, 733, 735), (659, 657, 739, 740), (653, 651, 738, 733), (78, 82, 734, 732), (82, 86, 736, 734), (651, 2, 731, 738), (657, 655, 735, 739), (745, 750, 762, 757), (743, 742, 754, 755), (752, 751, 763, 764), (744, 746, 758, 756), (749, 753, 765, 761), (730, 732, 744, 742), (735, 733, 745, 747), (734, 736, 748, 746), (738, 731, 743, 750), (739, 735, 747, 751), (736, 737, 749, 748), (737, 741, 753, 749), (755, 754, 766, 767), (764, 763, 775, 776), (756, 758, 770, 768), (761, 765, 777, 773), (760, 761, 773, 772), (753, 752, 764, 765), (742, 744, 756, 754), (747, 745, 757, 759), (746, 748, 760, 758), (750, 743, 755, 762), (751, 747, 759, 763), (748, 749, 761, 760), (776, 772, 778, 780), (767, 766, 769, 774), (766, 768, 771, 769), (768, 770, 775, 771), (770, 772, 776, 775), (757, 762, 774, 769), (765, 764, 776, 777), (754, 756, 768, 766), (759, 757, 769, 771), (758, 760, 772, 770), (762, 755, 767, 774), (763, 759, 771, 775), (780, 778, 782, 784), (772, 773, 779, 778), (773, 777, 781, 779), (777, 776, 780, 781), (783, 785, 789, 787), (781, 780, 784, 785), (779, 781, 785, 783), (778, 779, 783, 782), (786, 787, 791, 790), (782, 783, 787, 786), (784, 782, 786, 788), (785, 784, 788, 789), (792, 790, 794, 796), (788, 786, 790, 792), (789, 788, 792, 793), (787, 789, 793, 791), (794, 795, 797, 796), (793, 792, 796, 797), (791, 793, 797, 795), (790, 791, 795, 794)])
_uv = me_cube_001.uv_layers.new(name='UVMap')
_uv.uv.foreach_set('vector', [0.625, 0.6436, 0.875, 0.6436, 0.875, 0.75, 0.625, 0.75, 0.375, 0.25, 0.4226, 0.25, 0.625, 0.25, 0.625, 0.5, 0.375, 0.5, 0.625, 0.75, 0.375, 0.75, 0.375, 0.75, 0.625, 0.75, 0.375, 0.75, 0.625, 0.75, 0.625, 1.0, 0.4222, 1.0, 0.375, 1.0, 0.625, 0.5, 0.875, 0.5, 0.875, 0.6064, 0.625, 0.6064, 0.375, 0.6064, 0.375, 0.5, 0.375, 0.5, 0.375, 0.6064, 0.625, 0.75, 0.375, 0.75, 0.375, 0.75, 0.625, 0.75, 0.375, 0.75, 0.375, 0.6436, 0.375, 0.6436, 0.375, 0.75, 0.625, 0.5, 0.625, 0.6064, 0.625, 0.6064, 0.625, 0.5, 0.375, 0.5, 0.625, 0.5, 0.625, 0.5, 0.375, 0.5, 0.625, 0.5, 0.625, 0.6064, 0.625, 0.6064, 0.625, 0.5, 0.375, 0.75, 0.375, 0.6436, 0.375, 0.6436, 0.375, 0.75, 0.625, 0.5, 0.625, 0.6064, 0.625, 0.6064, 0.625, 0.5, 0.375, 0.5, 0.625, 0.5, 0.625, 0.5, 0.375, 0.5, 0.625, 0.75, 0.375, 0.75, 0.375, 0.75, 0.625, 0.75, 0.375, 0.5, 0.625, 0.5, 0.625, 0.5, 0.375, 0.5, 0.625, 0.75, 0.375, 0.75, 0.375, 0.75, 0.625, 0.75, 0.375, 0.75, 0.375, 0.6436, 0.375, 0.6436, 0.375, 0.75, 0.375, 0.75, 0.375, 0.6436, 0.375, 0.6436, 0.375, 0.75, 0.375, 0.75, 0.375, 0.6436, 0.375, 0.6436, 0.375, 0.75, 0.625, 0.5, 0.625, 0.6064, 0.625, 0.6064, 0.625, 0.5, 0.375, 0.5, 0.625, 0.5, 0.625, 0.5, 0.375, 0.5, 0.625, 0.5, 0.625, 0.6064, 0.625, 0.6064, 0.625, 0.5, 0.625, 0.5, 0.625, 0.6064, 0.625, 0.6064, 0.625, 0.5, 0.375, 0.5, 0.625, 0.5, 0.625, 0.5, 0.375, 0.5, 0.625, 0.75, 0.375, 0.75, 0.375, 0.75, 0.625, 0.75, 0.625, 0.75, 0.4356, 0.75, 0.4354, 0.75, 0.625, 0.75, 0.375, 0.5, 0.625, 0.5, 0.625, 0.5, 0.4356, 0.5, 0.375, 0.5, 0.625, 0.75, 0.375, 0.75, 0.375, 0.75, 0.4356, 0.75, 0.625, 0.75, 0.375, 0.75, 0.375, 0.6436, 0.375, 0.6436, 0.375, 0.75, 0.625, 0.5, 0.625, 0.6064, 0.625, 0.6064, 0.625, 0.5, 0.375, 0.75, 0.375, 0.6436, 0.375, 0.6436, 0.375, 0.75, 0.625, 0.5, 0.625, 0.6064, 0.625, 0.6064, 0.625, 0.5, 0.375, 0.5, 0.375, 0.5, 0.375, 0.5, 0.375, 0.5, 0.625, 0.5, 0.625, 0.6064, 0.625, 0.6064, 0.625, 0.5, 0.375, 0.5, 0.375, 0.5, 0.375, 0.5, 0.375, 0.5, 0.625, 0.75, 0.4354, 0.75, 0.433, 0.75, 0.625, 0.75, 0.375, 0.75, 0.375, 0.6436, 0.375, 0.6436, 0.375, 0.75, 0.625, 0.75, 0.4358, 0.75, 0.4412, 0.75, 0.625, 0.75, 0.4356, 0.5, 0.4363, 0.5, 0.4363, 0.5, 0.4356, 0.5, 0.625, 0.75, 0.433, 0.75, 0.4358, 0.75, 0.625, 0.75, 0.375, 0.75, 0.375, 0.6436, 0.375, 0.6436, 0.375, 0.75, 0.625, 0.5, 0.625, 0.6064, 0.625, 0.6064, 0.625, 0.5, 0.375, 0.75, 0.375, 0.6436, 0.375, 0.6436, 0.375, 0.75, 0.625, 0.5, 0.625, 0.6064, 0.625, 0.6064, 0.625, 0.5, 0.375, 0.5, 0.375, 0.5, 0.375, 0.5, 0.375, 0.5, 0.375, 0.5, 0.375, 0.5, 0.375, 0.5, 0.375, 0.5, 0.375, 0.5, 0.4356, 0.5, 0.4356, 0.5, 0.375, 0.5, 0.625, 0.75, 0.4412, 0.75, 0.4454, 0.75, 0.625, 0.75, 0.375, 0.75, 0.375, 0.6436, 0.375, 0.6436, 0.375, 0.75, 0.625, 0.75, 0.4485, 0.75, 0.4472, 0.75, 0.625, 0.75, 0.625, 0.75, 0.4454, 0.75, 0.4485, 0.75, 0.625, 0.75, 0.375, 0.75, 0.375, 0.6436, 0.375, 0.6436, 0.375, 0.75, 0.625, 0.5, 0.625, 0.6064, 0.625, 0.6064, 0.625, 0.5, 0.625, 0.5, 0.625, 0.6064, 0.625, 0.5995, 0.625, 0.5, 0.375, 0.75, 0.375, 0.6436, 0.375, 0.6436, 0.375, 0.75, 0.625, 0.5, 0.625, 0.6064, 0.625, 0.6064, 0.625, 0.5, 0.375, 0.5, 0.375, 0.5, 0.375, 0.5, 0.375, 0.5, 0.625, 0.75, 0.4346, 0.75, 0.4173, 0.75, 0.625, 0.75, 0.375, 0.5, 0.4472, 0.5, 0.4301, 0.5, 0.375, 0.5, 0.625, 0.75, 0.4472, 0.75, 0.4346, 0.75, 0.625, 0.75, 0.375, 0.75, 0.375, 0.6436, 0.375, 0.6505, 0.375, 0.75, 0.375, 0.75, 0.375, 0.6588, 0.375, 0.682, 0.375, 0.75, 0.375, 0.75, 0.375, 0.75, 0.375, 0.6505, 0.375, 0.6588, 0.375, 0.75, 0.625, 0.5, 0.625, 0.5995, 0.625, 0.5912, 0.625, 0.5, 0.375, 0.5, 0.4301, 0.5, 0.4142, 0.5, 0.375, 0.5, 0.125, 0.6436, 0.125, 0.75, 0.125, 0.75, 0.125, 0.6436, 0.625, 0.5, 0.625, 0.5912, 0.625, 0.568, 0.625, 0.5, 0.375, 0.5, 0.4142, 0.5, 0.375, 0.5, 0.625, 0.75, 0.4173, 0.75, 0.375, 0.75, 0.375, 0.75, 0.625, 0.75, 0.625, 0.25, 0.4197, 0.25, 0.4153, 0.25, 0.625, 0.25, 0.125, 0.5, 0.375, 0.5, 0.375, 0.6064, 0.125, 0.6064, 0.625, 0.25, 0.4226, 0.25, 0.4197, 0.25, 0.625, 0.25, 0.125, 0.75, 0.125, 0.75, 0.125, 0.75, 0.125, 0.75, 0.875, 0.75, 0.875, 0.6436, 0.875, 0.6436, 0.875, 0.75, 0.4222, 1.0, 0.4198, 1.0, 0.4198, 1.0, 0.4222, 1.0, 0.875, 0.75, 0.875, 0.6436, 0.875, 0.6436, 0.875, 0.75, 0.125, 0.5, 0.125, 0.6064, 0.125, 0.6064, 0.125, 0.5, 0.875, 0.75, 0.875, 0.6436, 0.875, 0.6436, 0.875, 0.75, 0.125, 0.5, 0.125, 0.6064, 0.125, 0.6064, 0.125, 0.5, 0.625, 0.25, 0.4153, 0.25, 0.4177, 0.25, 0.625, 0.25, 0.4192, 1.0, 0.4203, 1.0, 0.4203, 1.0, 0.4192, 1.0, 0.625, 0.25, 0.4194, 0.25, 0.4209, 0.25, 0.625, 0.25, 0.125, 0.5, 0.125, 0.6064, 0.125, 0.6064, 0.125, 0.5, 0.625, 0.25, 0.4177, 0.25, 0.4194, 0.25, 0.625, 0.25, 0.375, 1.0, 0.375, 1.0, 0.375, 1.0, 0.375, 1.0, 0.875, 0.75, 0.875, 0.6436, 0.875, 0.6465, 0.875, 0.75, 0.4213, 1.0, 0.375, 1.0, 0.375, 1.0, 0.4213, 1.0, 0.875, 0.75, 0.875, 0.6436, 0.875, 0.6436, 0.875, 0.75, 0.125, 0.5, 0.125, 0.6064, 0.125, 0.6064, 0.125, 0.5, 0.125, 0.5, 0.125, 0.6035, 0.125, 0.6011, 0.125, 0.5, 0.125, 0.5, 0.125, 0.6064, 0.125, 0.6035, 0.125, 0.5, 0.625, 0.25, 0.4209, 0.25, 0.375, 0.25, 0.375, 0.25, 0.625, 0.25, 0.375, 1.0, 0.4213, 1.0, 0.625, 1.0, 0.625, 1.0, 0.375, 1.0, 0.625, 0.25, 0.375, 0.25, 0.375, 0.25, 0.625, 0.25, 0.625, 0.25, 0.375, 0.25, 0.375, 0.25, 0.625, 0.25, 0.375, 1.0, 0.625, 1.0, 0.625, 1.0, 0.375, 1.0, 0.875, 0.75, 0.875, 0.6465, 0.875, 0.6489, 0.875, 0.75, 0.875, 0.75, 0.875, 0.652, 0.875, 0.6548, 0.875, 0.75, 0.375, 1.0, 0.625, 1.0, 0.625, 1.0, 0.375, 1.0, 0.875, 0.75, 0.875, 0.6489, 0.875, 0.652, 0.875, 0.75, 0.125, 0.5, 0.125, 0.6011, 0.125, 0.598, 0.125, 0.5, 0.625, 0.25, 0.375, 0.25, 0.375, 0.25, 0.625, 0.25, 0.125, 0.5, 0.125, 0.598, 0.125, 0.5952, 0.125, 0.5, 0.625, 0.25, 0.375, 0.25, 0.375, 0.25, 0.625, 0.25, 0.375, 1.0, 0.625, 1.0, 0.625, 1.0, 0.375, 1.0, 0.375, 1.0, 0.625, 1.0, 0.625, 1.0, 0.375, 1.0, 0.375, 1.0, 0.625, 1.0, 0.625, 1.0, 0.375, 1.0, 0.875, 0.75, 0.875, 0.6548, 0.875, 0.6606, 0.875, 0.75, 0.125, 0.5, 0.125, 0.5952, 0.125, 0.5894, 0.125, 0.5, 0.875, 0.75, 0.875, 0.6659, 0.875, 0.6659, 0.875, 0.75, 0.875, 0.75, 0.875, 0.6606, 0.875, 0.6659, 0.875, 0.75, 0.125, 0.5, 0.125, 0.5894, 0.125, 0.5841, 0.125, 0.5, 0.625, 0.25, 0.375, 0.25, 0.375, 0.25, 0.625, 0.25, 0.625, 0.25, 0.375, 0.25, 0.375, 0.25, 0.625, 0.25, 0.125, 0.5, 0.125, 0.5841, 0.125, 0.5841, 0.125, 0.5, 0.625, 0.25, 0.375, 0.25, 0.375, 0.25, 0.625, 0.25, 0.375, 1.0, 0.625, 1.0, 0.625, 1.0, 0.375, 1.0, 0.875, 0.75, 0.875, 0.6659, 0.875, 0.6659, 0.875, 0.75, 0.375, 1.0, 0.625, 1.0, 0.625, 1.0, 0.375, 1.0, 0.875, 0.75, 0.875, 0.6659, 0.875, 0.6659, 0.875, 0.75, 0.125, 0.5, 0.125, 0.5841, 0.125, 0.5841, 0.125, 0.5, 0.875, 0.75, 0.875, 0.6659, 0.875, 0.6659, 0.875, 0.75, 0.125, 0.5, 0.125, 0.5841, 0.125, 0.5841, 0.125, 0.5, 0.625, 0.25, 0.375, 0.25, 0.375, 0.25, 0.625, 0.25, 0.375, 1.0, 0.625, 1.0, 0.625, 1.0, 0.375, 1.0, 0.625, 0.25, 0.375, 0.25, 0.375, 0.25, 0.625, 0.25, 0.125, 0.5, 0.125, 0.5841, 0.125, 0.5841, 0.125, 0.5, 0.625, 0.25, 0.375, 0.25, 0.375, 0.25, 0.625, 0.25, 0.375, 1.0, 0.625, 1.0, 0.625, 1.0, 0.375, 1.0, 0.875, 0.75, 0.875, 0.6659, 0.875, 0.6687, 0.875, 0.75, 0.375, 1.0, 0.625, 1.0, 0.625, 1.0, 0.375, 1.0, 0.875, 0.75, 0.875, 0.6659, 0.875, 0.6659, 0.875, 0.75, 0.125, 0.5, 0.125, 0.5841, 0.125, 0.5841, 0.125, 0.5, 0.125, 0.5, 0.125, 0.5813, 0.125, 0.5785, 0.125, 0.5, 0.125, 0.5, 0.125, 0.5841, 0.125, 0.5813, 0.125, 0.5, 0.625, 0.25, 0.375, 0.25, 0.375, 0.25, 0.625, 0.25, 0.375, 1.0, 0.625, 1.0, 0.625, 1.0, 0.375, 1.0, 0.625, 0.25, 0.375, 0.25, 0.375, 0.25, 0.625, 0.25, 0.625, 0.25, 0.375, 0.25, 0.375, 0.25, 0.625, 0.25, 0.375, 1.0, 0.625, 1.0, 0.625, 1.0, 0.375, 1.0, 0.875, 0.75, 0.875, 0.6687, 0.875, 0.6715, 0.875, 0.75, 0.875, 0.75, 0.875, 0.6715, 0.875, 0.678, 0.875, 0.75, 0.375, 1.0, 0.625, 1.0, 0.625, 1.0, 0.375, 1.0, 0.875, 0.75, 0.875, 0.6715, 0.875, 0.6715, 0.875, 0.75, 0.125, 0.5, 0.125, 0.5785, 0.125, 0.5785, 0.125, 0.5, 0.625, 0.25, 0.375, 0.25, 0.375, 0.25, 0.625, 0.25, 0.125, 0.5, 0.125, 0.5785, 0.125, 0.572, 0.125, 0.5, 0.625, 0.25, 0.375, 0.25, 0.375, 0.25, 0.625, 0.25, 0.375, 1.0, 0.625, 1.0, 0.625, 1.0, 0.375, 1.0, 0.375, 1.0, 0.625, 1.0, 0.625, 1.0, 0.375, 1.0, 0.375, 1.0, 0.625, 1.0, 0.625, 1.0, 0.375, 1.0, 0.875, 0.75, 0.875, 0.678, 0.875, 0.7118, 0.875, 0.75, 0.125, 0.5, 0.125, 0.572, 0.125, 0.5382, 0.125, 0.5, 0.875, 0.75, 0.875, 0.7684, 0.875, 0.7889, 0.875, 0.75, 0.875, 0.75, 0.875, 0.7118, 0.875, 0.7667, 0.875, 0.75, 0.125, 0.5, 0.125, 0.5382, 0.125, 0.4836, 0.125, 0.5, 0.625, 0.25, 0.375, 0.25, 0.375, 0.25, 0.625, 0.25, 0.625, 0.25, 0.375, 0.25, 0.375, 0.25, 0.625, 0.25, 0.125, 0.5, 0.125, 0.4817, 0.125, 0.4609, 0.125, 0.5, 0.625, 0.25, 0.375, 0.25, 0.375, 0.25, 0.625, 0.25, 0.375, 1.0, 0.625, 1.0, 0.625, 1.0, 0.375, 1.0, 0.875, 0.75, 0.875, 0.8374, 0.875, 0.8326, 0.875, 0.75, 0.375, 1.0, 0.625, 1.0, 0.625, 1.0, 0.375, 1.0, 0.875, 0.75, 0.875, 0.7921, 0.875, 0.8322, 0.875, 0.75, 0.125, 0.5, 0.125, 0.4582, 0.125, 0.4173, 0.125, 0.5, 0.625, 0.682, 0.375, 0.682, 0.375, 0.682, 0.625, 0.682, 0.125, 0.5, 0.125, 0.4125, 0.125, 0.4176, 0.125, 0.5, 0.625, 0.25, 0.375, 0.25, 0.375, 0.25, 0.625, 0.25, 0.375, 1.0, 0.625, 1.0, 0.625, 1.0, 0.375, 1.0, 0.875, 0.4126, 0.875, 0.5, 0.875, 0.5, 0.875, 0.4174, 0.375, 0.3322, 0.625, 0.3322, 0.625, 0.25, 0.375, 0.25, 0.875, 0.4579, 0.875, 0.5, 0.875, 0.5, 0.875, 0.4178, 0.125, 0.8375, 0.125, 0.75, 0.125, 0.75, 0.125, 0.8324, 0.375, 0.0, 0.625, 0.0, 0.625, -0.08218, 0.375, -0.08218, 0.875, 0.4816, 0.875, 0.5, 0.875, 0.5, 0.875, 0.4611, 0.875, 0.5382, 0.875, 0.5, 0.875, 0.5, 0.875, 0.4833, 0.125, 0.7683, 0.125, 0.75, 0.125, 0.75, 0.125, 0.7891, 0.125, 0.7918, 0.125, 0.75, 0.125, 0.75, 0.125, 0.8327, 0.875, 0.572, 0.875, 0.5, 0.875, 0.5, 0.875, 0.5382, 0.125, 0.7118, 0.125, 0.75, 0.125, 0.75, 0.125, 0.7664, 0.875, 0.5785, 0.875, 0.5, 0.875, 0.5, 0.875, 0.572, 0.875, 0.5785, 0.875, 0.5, 0.875, 0.5, 0.875, 0.5785, 0.125, 0.6715, 0.125, 0.75, 0.125, 0.75, 0.125, 0.678, 0.125, 0.678, 0.125, 0.75, 0.125, 0.75, 0.125, 0.7118, 0.125, 0.6715, 0.125, 0.75, 0.125, 0.75, 0.125, 0.6715, 0.875, 0.5841, 0.875, 0.5, 0.875, 0.5, 0.875, 0.5813, 0.875, 0.5813, 0.875, 0.5, 0.875, 0.5, 0.875, 0.5785, 0.875, 0.5841, 0.875, 0.5, 0.875, 0.5, 0.875, 0.5841, 0.125, 0.6659, 0.125, 0.75, 0.125, 0.75, 0.125, 0.6687, 0.125, 0.6687, 0.125, 0.75, 0.125, 0.75, 0.125, 0.6715, 0.875, 0.5841, 0.875, 0.5, 0.875, 0.5, 0.875, 0.5841, 0.875, 0.5841, 0.875, 0.5, 0.875, 0.5, 0.875, 0.5841, 0.125, 0.6659, 0.125, 0.75, 0.125, 0.75, 0.125, 0.6659, 0.875, 0.5841, 0.875, 0.5, 0.875, 0.5, 0.875, 0.5841, 0.125, 0.6659, 0.125, 0.75, 0.125, 0.75, 0.125, 0.6659, 0.125, 0.6659, 0.125, 0.75, 0.125, 0.75, 0.125, 0.6659, 0.875, 0.5841, 0.875, 0.5, 0.875, 0.5, 0.875, 0.5841, 0.875, 0.5894, 0.875, 0.5, 0.875, 0.5, 0.875, 0.5841, 0.125, 0.6659, 0.125, 0.75, 0.125, 0.75, 0.125, 0.6659, 0.125, 0.6659, 0.125, 0.75, 0.125, 0.75, 0.125, 0.6659, 0.875, 0.5952, 0.875, 0.5, 0.875, 0.5, 0.875, 0.5894, 0.125, 0.6606, 0.125, 0.75, 0.125, 0.75, 0.125, 0.6659, 0.875, 0.598, 0.875, 0.5, 0.875, 0.5, 0.875, 0.5952, 0.875, 0.6011, 0.875, 0.5, 0.875, 0.5, 0.875, 0.598, 0.125, 0.652, 0.125, 0.75, 0.125, 0.75, 0.125, 0.6548, 0.125, 0.6548, 0.125, 0.75, 0.125, 0.75, 0.125, 0.6606, 0.125, 0.6489, 0.125, 0.75, 0.125, 0.75, 0.125, 0.652, 0.875, 0.6064, 0.875, 0.5, 0.875, 0.5, 0.875, 0.6035, 0.875, 0.6035, 0.875, 0.5, 0.875, 0.5, 0.875, 0.6011, 0.875, 0.6064, 0.875, 0.5, 0.875, 0.5, 0.875, 0.6064, 0.125, 0.6436, 0.125, 0.75, 0.125, 0.75, 0.125, 0.6465, 0.125, 0.6465, 0.125, 0.75, 0.125, 0.75, 0.125, 0.6489, 0.875, 0.6064, 0.875, 0.5, 0.875, 0.5, 0.875, 0.6064, 0.875, 0.6064, 0.875, 0.5, 0.875, 0.5, 0.875, 0.6064, 0.125, 0.6436, 0.125, 0.75, 0.125, 0.75, 0.125, 0.6436, 0.875, 0.6064, 0.875, 0.5, 0.875, 0.5, 0.875, 0.6064, 0.125, 0.6436, 0.125, 0.75, 0.125, 0.75, 0.125, 0.6436, 0.125, 0.6436, 0.125, 0.75, 0.125, 0.75, 0.125, 0.6436, 0.125, 0.6436, 0.375, 0.6436, 0.375, 0.75, 0.125, 0.75, 0.375, 0.5, 0.625, 0.5, 0.625, 0.568, 0.375, 0.568, 0.375, 0.682, 0.625, 0.682, 0.625, 0.75, 0.375, 0.75, 0.375, 0.5912, 0.375, 0.5, 0.375, 0.5, 0.375, 0.5, 0.375, 0.568, 0.625, 0.6505, 0.625, 0.75, 0.625, 0.75, 0.625, 0.6588, 0.625, 0.6588, 0.625, 0.75, 0.625, 0.75, 0.625, 0.682, 0.625, 0.6436, 0.625, 0.75, 0.625, 0.75, 0.625, 0.6505, 0.375, 0.6064, 0.375, 0.5, 0.375, 0.5, 0.375, 0.5995, 0.625, 0.6436, 0.625, 0.75, 0.625, 0.75, 0.625, 0.6436, 0.375, 0.5995, 0.375, 0.5, 0.375, 0.5, 0.375, 0.5912, 0.375, 0.6064, 0.375, 0.5, 0.375, 0.5, 0.375, 0.6064, 0.625, 0.6436, 0.625, 0.75, 0.625, 0.75, 0.625, 0.6436, 0.625, 0.6436, 0.625, 0.75, 0.625, 0.75, 0.625, 0.6436, 0.375, 0.6064, 0.375, 0.5, 0.375, 0.5, 0.375, 0.6064, 0.625, 0.6436, 0.625, 0.75, 0.625, 0.75, 0.625, 0.6436, 0.375, 0.6064, 0.375, 0.5, 0.375, 0.5, 0.375, 0.6064, 0.625, 0.6436, 0.625, 0.75, 0.625, 0.75, 0.625, 0.6436, 0.625, 0.6436, 0.625, 0.75, 0.625, 0.75, 0.625, 0.6436, 0.375, 0.6064, 0.375, 0.5, 0.375, 0.5, 0.375, 0.6064, 0.375, 0.6064, 0.375, 0.5, 0.375, 0.5, 0.375, 0.6064, 0.625, 0.6436, 0.625, 0.75, 0.625, 0.75, 0.625, 0.6436, 0.375, 0.6064, 0.375, 0.5, 0.375, 0.5, 0.375, 0.6064, 0.625, 0.6436, 0.625, 0.75, 0.625, 0.75, 0.625, 0.6436, 0.375, 0.6064, 0.375, 0.5, 0.375, 0.5, 0.375, 0.6064, 0.375, 0.6064, 0.375, 0.5, 0.375, 0.5, 0.375, 0.6064, 0.375, 0.6064, 0.375, 0.5, 0.375, 0.5, 0.375, 0.6064, 0.625, 0.6436, 0.625, 0.75, 0.625, 0.75, 0.625, 0.6436, 0.625, 0.6436, 0.625, 0.75, 0.625, 0.75, 0.625, 0.6436, 0.625, 0.6436, 0.625, 0.75, 0.625, 0.75, 0.625, 0.6436, 0.375, 0.6064, 0.375, 0.5, 0.375, 0.5, 0.375, 0.6064, 0.625, 0.6436, 0.625, 0.75, 0.625, 0.75, 0.625, 0.6436, 0.375, 0.6064, 0.375, 0.5, 0.375, 0.5, 0.375, 0.6064, 0.375, 0.6064, 0.375, 0.5, 0.375, 0.5, 0.375, 0.6064, 0.625, 0.6436, 0.625, 0.75, 0.625, 0.75, 0.625, 0.6436, 0.875, 0.75, 0.875, 0.6436, 0.875, 0.6436, 0.875, 0.75, 0.125, 0.5, 0.125, 0.6064, 0.125, 0.6064, 0.125, 0.5, 0.875, 0.6064, 0.875, 0.5, 0.875, 0.5, 0.875, 0.6064, 0.125, 0.8375, 0.125, 0.8324, 0.125, 0.4176, 0.125, 0.4125, 0.625, 0.3322, 0.375, 0.3322, 0.375, -0.08218, 0.625, -0.08218, 0.125, 0.7918, 0.125, 0.8327, 0.125, 0.4173, 0.125, 0.4582, 0.875, 0.4579, 0.875, 0.4178, 0.875, 0.8322, 0.875, 0.7921, 0.875, 0.4126, 0.875, 0.4174, 0.875, 0.8326, 0.875, 0.8374, 0.125, 0.7683, 0.125, 0.7891, 0.125, 0.4609, 0.125, 0.4817, 0.125, 0.7118, 0.125, 0.7664, 0.125, 0.4836, 0.125, 0.5382, 0.875, 0.5382, 0.875, 0.4833, 0.875, 0.7667, 0.875, 0.7118, 0.875, 0.4816, 0.875, 0.4611, 0.875, 0.7889, 0.875, 0.7684, 0.125, 0.678, 0.125, 0.7118, 0.125, 0.5382, 0.125, 0.572, 0.875, 0.572, 0.875, 0.5382, 0.875, 0.7118, 0.875, 0.678, 0.125, 0.6715, 0.125, 0.678, 0.125, 0.572, 0.125, 0.5785, 0.125, 0.6715, 0.125, 0.6715, 0.125, 0.5785, 0.125, 0.5785, 0.875, 0.5785, 0.875, 0.5785, 0.875, 0.6715, 0.875, 0.6715, 0.875, 0.5785, 0.875, 0.572, 0.875, 0.678, 0.875, 0.6715, 0.875, 0.5813, 0.875, 0.5785, 0.875, 0.6715, 0.875, 0.6687, 0.125, 0.6659, 0.125, 0.6687, 0.125, 0.5813, 0.125, 0.5841, 0.125, 0.6687, 0.125, 0.6715, 0.125, 0.5785, 0.125, 0.5813, 0.125, 0.6659, 0.125, 0.6659, 0.125, 0.5841, 0.125, 0.5841, 0.875, 0.5841, 0.875, 0.5841, 0.875, 0.6659, 0.875, 0.6659, 0.875, 0.5841, 0.875, 0.5813, 0.875, 0.6687, 0.875, 0.6659, 0.125, 0.6659, 0.125, 0.6659, 0.125, 0.5841, 0.125, 0.5841, 0.125, 0.6659, 0.125, 0.6659, 0.125, 0.5841, 0.125, 0.5841, 0.875, 0.5841, 0.875, 0.5841, 0.875, 0.6659, 0.875, 0.6659, 0.125, 0.6659, 0.125, 0.6659, 0.125, 0.5841, 0.125, 0.5841, 0.875, 0.5841, 0.875, 0.5841, 0.875, 0.6659, 0.875, 0.6659, 0.875, 0.5841, 0.875, 0.5841, 0.875, 0.6659, 0.875, 0.6659, 0.125, 0.6659, 0.125, 0.6659, 0.125, 0.5841, 0.125, 0.5841, 0.125, 0.6606, 0.125, 0.6659, 0.125, 0.5841, 0.125, 0.5894, 0.875, 0.5894, 0.875, 0.5841, 0.875, 0.6659, 0.875, 0.6606, 0.875, 0.5841, 0.875, 0.5841, 0.875, 0.6659, 0.875, 0.6659, 0.125, 0.6548, 0.125, 0.6606, 0.125, 0.5894, 0.125, 0.5952, 0.875, 0.5952, 0.875, 0.5894, 0.875, 0.6606, 0.875, 0.6548, 0.125, 0.652, 0.125, 0.6548, 0.125, 0.5952, 0.125, 0.598, 0.125, 0.6489, 0.125, 0.652, 0.125, 0.598, 0.125, 0.6011, 0.875, 0.6011, 0.875, 0.598, 0.875, 0.652, 0.875, 0.6489, 0.875, 0.598, 0.875, 0.5952, 0.875, 0.6548, 0.875, 0.652, 0.875, 0.6035, 0.875, 0.6011, 0.875, 0.6489, 0.875, 0.6465, 0.125, 0.6436, 0.125, 0.6465, 0.125, 0.6035, 0.125, 0.6064, 0.125, 0.6465, 0.125, 0.6489, 0.125, 0.6011, 0.125, 0.6035, 0.125, 0.6436, 0.125, 0.6436, 0.125, 0.6064, 0.125, 0.6064, 0.875, 0.6064, 0.875, 0.6064, 0.875, 0.6436, 0.875, 0.6436, 0.875, 0.6064, 0.875, 0.6035, 0.875, 0.6465, 0.875, 0.6436, 0.125, 0.6436, 0.125, 0.6436, 0.125, 0.6064, 0.125, 0.6064, 0.125, 0.6436, 0.125, 0.6436, 0.125, 0.6064, 0.125, 0.6064, 0.875, 0.6064, 0.875, 0.6064, 0.875, 0.6436, 0.875, 0.6436, 0.125, 0.6436, 0.125, 0.6436, 0.125, 0.6064, 0.125, 0.6064, 0.875, 0.6064, 0.875, 0.6064, 0.875, 0.6436, 0.875, 0.6436, 0.875, 0.6064, 0.875, 0.6064, 0.875, 0.6436, 0.875, 0.6436, 0.125, 0.6436, 0.125, 0.6436, 0.125, 0.6064, 0.125, 0.6064, 0.625, 0.6588, 0.625, 0.682, 0.625, 0.568, 0.625, 0.5912, 0.375, 0.568, 0.625, 0.568, 0.625, 0.568, 0.375, 0.568, 0.625, 0.6505, 0.625, 0.6588, 0.625, 0.5912, 0.625, 0.5995, 0.375, 0.5995, 0.375, 0.5912, 0.375, 0.6588, 0.375, 0.6505, 0.375, 0.5912, 0.375, 0.568, 0.375, 0.682, 0.375, 0.6588, 0.375, 0.6064, 0.375, 0.5995, 0.375, 0.6505, 0.375, 0.6436, 0.625, 0.6436, 0.625, 0.6436, 0.625, 0.6064, 0.625, 0.6064, 0.375, 0.6064, 0.375, 0.6064, 0.375, 0.6436, 0.375, 0.6436, 0.625, 0.6436, 0.625, 0.6505, 0.625, 0.5995, 0.625, 0.6064, 0.625, 0.6436, 0.625, 0.6436, 0.625, 0.6064, 0.625, 0.6064, 0.375, 0.6064, 0.375, 0.6064, 0.375, 0.6436, 0.375, 0.6436, 0.375, 0.6064, 0.375, 0.6064, 0.375, 0.6436, 0.375, 0.6436, 0.625, 0.6436, 0.625, 0.6436, 0.625, 0.6064, 0.625, 0.6064, 0.375, 0.6064, 0.375, 0.6064, 0.375, 0.6436, 0.375, 0.6436, 0.625, 0.6436, 0.625, 0.6436, 0.625, 0.6064, 0.625, 0.6064, 0.375, 0.6064, 0.375, 0.6064, 0.375, 0.6436, 0.375, 0.6436, 0.375, 0.6064, 0.375, 0.6064, 0.375, 0.6436, 0.375, 0.6436, 0.625, 0.6436, 0.625, 0.6436, 0.625, 0.6064, 0.625, 0.6064, 0.625, 0.6436, 0.625, 0.6436, 0.625, 0.6064, 0.625, 0.6064, 0.375, 0.6064, 0.375, 0.6064, 0.375, 0.6436, 0.375, 0.6436, 0.625, 0.6436, 0.625, 0.6436, 0.625, 0.6064, 0.625, 0.6064, 0.375, 0.6064, 0.375, 0.6064, 0.375, 0.6436, 0.375, 0.6436, 0.625, 0.6436, 0.625, 0.6436, 0.625, 0.6064, 0.625, 0.6064, 0.625, 0.6436, 0.625, 0.6436, 0.625, 0.6064, 0.625, 0.6064, 0.625, 0.6436, 0.625, 0.6436, 0.625, 0.6064, 0.625, 0.6064, 0.375, 0.6064, 0.375, 0.6064, 0.375, 0.6436, 0.375, 0.6436, 0.375, 0.6064, 0.375, 0.6064, 0.375, 0.6436, 0.375, 0.6436, 0.375, 0.6064, 0.375, 0.6064, 0.375, 0.6436, 0.375, 0.6436, 0.625, 0.6436, 0.625, 0.6436, 0.625, 0.6064, 0.625, 0.6064, 0.375, 0.6064, 0.375, 0.6064, 0.375, 0.6436, 0.375, 0.6436, 0.625, 0.6436, 0.625, 0.6436, 0.625, 0.6064, 0.625, 0.6064, 0.625, 0.6436, 0.625, 0.6436, 0.625, 0.6064, 0.625, 0.6064, 0.375, 0.6064, 0.375, 0.6064, 0.375, 0.6436, 0.375, 0.6436, 0.875, 0.6436, 0.625, 0.6436, 0.625, 0.6064, 0.875, 0.6064, 0.375, 0.6436, 0.125, 0.6436, 0.125, 0.6064, 0.375, 0.6064, 0.875, 0.6064, 0.875, 0.6064, 0.875, 0.6436, 0.875, 0.6436, 0.125, 0.6436, 0.125, 0.75, 0.125, 0.75, 0.125, 0.6436, 0.625, 0.682, 0.375, 0.682, 0.375, 0.682, 0.625, 0.682, 0.625, 0.568, 0.625, 0.682, 0.625, 0.682, 0.625, 0.568, 0.375, 0.682, 0.375, 0.568, 0.375, 0.568, 0.375, 0.682, 0.375, 0.568, 0.625, 0.568, 0.625, 0.568, 0.375, 0.568, 0.375, 0.682, 0.375, 0.568, 0.375, 0.568, 0.375, 0.682, 0.625, 0.568, 0.625, 0.682, 0.625, 0.682, 0.625, 0.568, 0.375, 0.568, 0.625, 0.568, 0.625, 0.568, 0.375, 0.568, 0.625, 0.682, 0.375, 0.682, 0.375, 0.568, 0.625, 0.568, 0.375, 0.682, 0.375, 0.568, 0.375, 0.568, 0.375, 0.682, 0.625, 0.568, 0.625, 0.682, 0.625, 0.682, 0.625, 0.568, 0.625, 0.682, 0.375, 0.682, 0.375, 0.682, 0.625, 0.682, 0.375, 0.5, 0.4356, 0.5, 0.4363, 0.5, 0.375, 0.5, 0.4472, 0.5, 0.4491, 0.5, 0.625, 0.5, 0.625, 0.5, 0.4458, 0.5, 0.4415, 0.5, 0.625, 0.5, 0.625, 0.5, 0.375, 0.5, 0.4142, 0.5, 0.625, 0.5, 0.625, 0.5, 0.375, 0.5, 0.4142, 0.5, 0.4301, 0.5, 0.625, 0.5, 0.625, 0.5, 0.4415, 0.5, 0.4364, 0.5, 0.625, 0.5, 0.625, 0.5, 0.433, 0.5, 0.4363, 0.5, 0.625, 0.5, 0.625, 0.5, 0.4301, 0.5, 0.4472, 0.5, 0.625, 0.5, 0.625, 0.5, 0.4364, 0.5, 0.433, 0.5, 0.625, 0.5, 0.625, 0.5, 0.4491, 0.5, 0.4458, 0.5, 0.625, 0.5, 0.625, 0.5, 0.4363, 0.5, 0.4356, 0.5, 0.625, 0.5, 0.625, 0.5, 0.4412, 0.75, 0.4358, 0.75, 0.4358, 0.75, 0.4412, 0.75, 0.4346, 0.75, 0.4472, 0.75, 0.375, 0.75, 0.375, 0.75, 0.375, 0.75, 0.375, 0.75, 0.375, 0.75, 0.375, 0.75, 0.4173, 0.75, 0.4346, 0.75, 0.375, 0.75, 0.375, 0.75, 0.375, 0.75, 0.375, 0.75, 0.375, 0.75, 0.375, 0.75, 0.375, 0.75, 0.375, 0.75, 0.375, 0.75, 0.375, 0.75, 0.375, 0.75, 0.4173, 0.75, 0.375, 0.75, 0.4485, 0.75, 0.4454, 0.75, 0.4454, 0.75, 0.4485, 0.75, 0.4354, 0.75, 0.4356, 0.75, 0.4356, 0.75, 0.4354, 0.75, 0.375, 0.75, 0.4472, 0.75, 0.4472, 0.75, 0.375, 0.75, 0.375, 0.5, 0.4363, 0.5, 0.433, 0.5, 0.375, 0.5, 0.375, 0.5, 0.433, 0.5, 0.4364, 0.5, 0.375, 0.5, 0.375, 0.5, 0.4364, 0.5, 0.4415, 0.5, 0.375, 0.5, 0.375, 0.5, 0.4458, 0.5, 0.4491, 0.5, 0.375, 0.5, 0.375, 0.5, 0.4415, 0.5, 0.4458, 0.5, 0.375, 0.5, 0.375, 0.5, 0.4491, 0.5, 0.4472, 0.5, 0.375, 0.5, 0.4363, 0.5, 0.433, 0.5, 0.433, 0.5, 0.4363, 0.5, 0.375, 0.5, 0.375, 0.5, 0.375, 0.5, 0.375, 0.5, 0.4491, 0.5, 0.4472, 0.5, 0.4472, 0.5, 0.4491, 0.5, 0.433, 0.5, 0.4364, 0.5, 0.4364, 0.5, 0.433, 0.5, 0.4458, 0.5, 0.4491, 0.5, 0.4491, 0.5, 0.4458, 0.5, 0.4472, 0.5, 0.375, 0.5, 0.375, 0.5, 0.4472, 0.5, 0.4364, 0.5, 0.4415, 0.5, 0.4415, 0.5, 0.4364, 0.5, 0.4415, 0.5, 0.4458, 0.5, 0.4458, 0.5, 0.4415, 0.5, 0.375, 0.5, 0.375, 0.5, 0.375, 0.5, 0.375, 0.5, 0.4358, 0.75, 0.433, 0.75, 0.375, 0.75, 0.375, 0.75, 0.4485, 0.75, 0.4454, 0.75, 0.375, 0.75, 0.375, 0.75, 0.4454, 0.75, 0.4412, 0.75, 0.375, 0.75, 0.375, 0.75, 0.4412, 0.75, 0.4358, 0.75, 0.375, 0.75, 0.375, 0.75, 0.433, 0.75, 0.4354, 0.75, 0.375, 0.75, 0.375, 0.75, 0.4354, 0.75, 0.4356, 0.75, 0.375, 0.75, 0.375, 0.75, 0.4472, 0.75, 0.4485, 0.75, 0.375, 0.75, 0.375, 0.75, 0.375, 0.75, 0.375, 0.75, 0.375, 0.75, 0.375, 0.75, 0.375, 0.75, 0.375, 0.75, 0.375, 0.75, 0.375, 0.75, 0.4356, 0.75, 0.375, 0.75, 0.375, 0.75, 0.4356, 0.75, 0.433, 0.75, 0.4354, 0.75, 0.4354, 0.75, 0.433, 0.75, 0.375, 0.75, 0.375, 0.75, 0.375, 0.75, 0.375, 0.75, 0.4472, 0.75, 0.4485, 0.75, 0.4485, 0.75, 0.4472, 0.75, 0.4358, 0.75, 0.433, 0.75, 0.433, 0.75, 0.4358, 0.75, 0.4454, 0.75, 0.4412, 0.75, 0.4412, 0.75, 0.4454, 0.75, 0.375, 0.75, 0.375, 0.75, 0.375, 0.75, 0.375, 0.75, 0.375, 0.5, 0.375, 0.5, 0.375, 0.5, 0.375, 0.5, 0.375, 0.5, 0.375, 0.5, 0.375, 0.5, 0.375, 0.5, 0.375, 0.5, 0.375, 0.5, 0.375, 0.5, 0.375, 0.5, 0.375, 0.5, 0.375, 0.5, 0.375, 0.5, 0.375, 0.5, 0.375, 0.5, 0.375, 0.5, 0.375, 0.5, 0.375, 0.5, 0.375, 0.5, 0.375, 0.5, 0.375, 0.5, 0.375, 0.5, 0.375, 0.5, 0.375, 0.5, 0.375, 0.5, 0.375, 0.5, 0.375, 0.5, 0.375, 0.5, 0.375, 0.5, 0.375, 0.5, 0.375, 0.5, 0.375, 0.5, 0.375, 0.5, 0.375, 0.5, 0.375, 0.5, 0.375, 0.5, 0.375, 0.5, 0.375, 0.5, 0.375, 0.5, 0.375, 0.5, 0.375, 0.5, 0.375, 0.5, 0.375, 0.5, 0.375, 0.5, 0.375, 0.5, 0.375, 0.5, 0.375, 0.5, 0.375, 0.5, 0.375, 0.5, 0.375, 0.5, 0.375, 0.5, 0.375, 0.5, 0.375, 0.5, 0.375, 0.5, 0.375, 0.5, 0.375, 0.5, 0.375, 0.5, 0.375, 0.5, 0.375, 0.5, 0.375, 0.5, 0.375, 0.5, 0.375, 0.5, 0.375, 0.5, 0.375, 0.5, 0.375, 0.5, 0.375, 0.5, 0.375, 0.5, 0.375, 0.5, 0.375, 0.5, 0.375, 0.5, 0.375, 0.5, 0.375, 0.5, 0.375, 0.5, 0.375, 0.5, 0.375, 0.5, 0.375, 0.5, 0.375, 0.5, 0.375, 0.5, 0.375, 0.5, 0.375, 0.5, 0.375, 0.5, 0.375, 0.5, 0.375, 0.5, 0.375, 0.5, 0.375, 0.5, 0.375, 0.5, 0.375, 0.5, 0.375, 0.5, 0.375, 0.5, 0.375, 0.5, 0.375, 0.5, 0.375, 0.5, 0.375, 0.5, 0.375, 0.5, 0.375, 0.5, 0.375, 0.5, 0.375, 0.5, 0.375, 0.5, 0.375, 0.5, 0.375, 0.5, 0.375, 0.5, 0.375, 0.5, 0.375, 0.5, 0.375, 0.5, 0.375, 0.5, 0.375, 0.5, 0.375, 0.5, 0.375, 0.5, 0.375, 0.5, 0.375, 0.5, 0.375, 0.5, 0.375, 0.5, 0.375, 0.5, 0.375, 0.5, 0.375, 0.5, 0.375, 0.5, 0.375, 0.5, 0.375, 0.5, 0.375, 0.5, 0.375, 0.5, 0.375, 0.5, 0.375, 0.5, 0.375, 0.5, 0.375, 0.5, 0.375, 0.5, 0.375, 0.5, 0.375, 0.5, 0.375, 0.5, 0.375, 0.5, 0.375, 0.5, 0.375, 0.5, 0.375, 0.5, 0.375, 0.5, 0.375, 0.5, 0.375, 0.5, 0.375, 0.5, 0.375, 0.5, 0.375, 0.5, 0.375, 0.5, 0.375, 0.5, 0.375, 0.5, 0.375, 0.5, 0.375, 0.5, 0.375, 0.5, 0.375, 0.5, 0.375, 0.5, 0.375, 0.5, 0.375, 0.5, 0.375, 0.5, 0.375, 0.5, 0.375, 0.5, 0.375, 0.5, 0.375, 0.5, 0.375, 0.5, 0.375, 0.5, 0.375, 0.5, 0.375, 0.5, 0.375, 0.5, 0.375, 0.5, 0.375, 0.5, 0.375, 0.5, 0.375, 0.5, 0.375, 0.5, 0.375, 0.5, 0.375, 0.5, 0.375, 0.5, 0.375, 0.5, 0.375, 0.5, 0.375, 0.5, 0.375, 0.5, 0.375, 0.5, 0.375, 0.5, 0.375, 0.5, 0.375, 0.5, 0.375, 0.5, 0.375, 0.5, 0.375, 0.5, 0.375, 0.5, 0.375, 0.5, 0.375, 0.5, 0.375, 0.5, 0.375, 0.5, 0.375, 0.5, 0.375, 0.5, 0.375, 0.5, 0.375, 0.5, 0.375, 0.5, 0.375, 0.5, 0.375, 0.5, 0.375, 0.5, 0.375, 0.5, 0.375, 0.5, 0.375, 0.5, 0.375, 0.5, 0.375, 0.5, 0.375, 0.5, 0.375, 0.5, 0.375, 0.5, 0.375, 0.5, 0.375, 0.5, 0.375, 0.5, 0.375, 0.5, 0.375, 0.5, 0.375, 0.5, 0.375, 0.5, 0.375, 0.5, 0.375, 0.5, 0.375, 0.5, 0.375, 0.5, 0.375, 0.5, 0.375, 0.5, 0.375, 0.5, 0.375, 0.5, 0.375, 0.5, 0.375, 0.5, 0.375, 0.5, 0.375, 0.5, 0.375, 0.5, 0.375, 0.5, 0.375, 0.5, 0.375, 0.5, 0.375, 0.5, 0.375, 0.5, 0.375, 0.5, 0.375, 0.5, 0.375, 0.5, 0.375, 0.5, 0.375, 0.5, 0.375, 0.5, 0.375, 0.5, 0.375, 0.5, 0.375, 0.5, 0.375, 0.5, 0.375, 0.5, 0.375, 0.5, 0.375, 0.5, 0.375, 0.5, 0.375, 0.5, 0.375, 0.5, 0.375, 0.5, 0.375, 0.5, 0.375, 0.5, 0.375, 0.5, 0.375, 0.5, 0.375, 0.5, 0.375, 0.5, 0.375, 0.5, 0.375, 0.5, 0.375, 0.5, 0.375, 0.5, 0.375, 0.5, 0.375, 0.5, 0.375, 0.5, 0.375, 0.5, 0.375, 0.5, 0.375, 0.5, 0.375, 0.5, 0.375, 0.5, 0.375, 0.5, 0.375, 0.5, 0.375, 0.5, 0.375, 0.5, 0.375, 0.5, 0.375, 0.5, 0.375, 0.5, 0.375, 0.5, 0.375, 0.5, 0.375, 0.5, 0.375, 0.5, 0.375, 0.5, 0.375, 0.5, 0.375, 0.5, 0.375, 0.5, 0.375, 0.5, 0.375, 0.5, 0.375, 0.5, 0.375, 0.5, 0.375, 0.5, 0.375, 0.5, 0.375, 0.5, 0.375, 0.5, 0.375, 0.5, 0.375, 0.5, 0.375, 0.5, 0.375, 0.5, 0.375, 0.5, 0.375, 0.5, 0.375, 0.5, 0.375, 0.5, 0.375, 0.5, 0.375, 0.5, 0.375, 0.5, 0.375, 0.5, 0.375, 0.5, 0.375, 0.5, 0.375, 0.5, 0.375, 0.5, 0.375, 0.5, 0.375, 0.5, 0.375, 0.5, 0.375, 0.5, 0.375, 0.5, 0.375, 0.5, 0.375, 0.5, 0.375, 0.5, 0.375, 0.5, 0.375, 0.5, 0.375, 0.5, 0.375, 0.5, 0.375, 0.5, 0.375, 0.5, 0.375, 0.5, 0.375, 0.5, 0.375, 0.5, 0.375, 0.5, 0.375, 0.5, 0.375, 0.5, 0.375, 0.5, 0.375, 0.5, 0.375, 0.5, 0.375, 0.5, 0.375, 0.5, 0.375, 0.5, 0.375, 0.5, 0.375, 0.5, 0.375, 0.5, 0.375, 0.5, 0.375, 0.5, 0.375, 0.5, 0.375, 0.5, 0.375, 0.5, 0.375, 0.5, 0.375, 0.5, 0.375, 0.5, 0.375, 0.5, 0.375, 0.5, 0.375, 0.5, 0.375, 0.5, 0.375, 0.5, 0.375, 0.5, 0.375, 0.5, 0.375, 0.5, 0.375, 0.5, 0.375, 0.5, 0.375, 0.5, 0.375, 0.5, 0.375, 0.5, 0.375, 0.5, 0.375, 0.5, 0.375, 0.5, 0.375, 0.5, 0.375, 0.5, 0.375, 0.5, 0.375, 0.5, 0.375, 0.5, 0.375, 0.5, 0.375, 0.5, 0.375, 0.5, 0.375, 0.5, 0.375, 0.5, 0.375, 0.5, 0.375, 0.5, 0.375, 0.5, 0.375, 0.5, 0.375, 0.5, 0.375, 0.5, 0.375, 0.5, 0.375, 0.5, 0.375, 0.5, 0.375, 0.5, 0.375, 0.5, 0.375, 0.5, 0.375, 0.5, 0.375, 0.5, 0.375, 0.5, 0.375, 0.5, 0.375, 0.5, 0.375, 0.5, 0.375, 0.5, 0.375, 0.5, 0.375, 0.5, 0.375, 0.5, 0.375, 0.5, 0.375, 0.5, 0.375, 0.5, 0.375, 0.5, 0.375, 0.5, 0.375, 0.5, 0.375, 0.5, 0.375, 0.5, 0.375, 0.5, 0.375, 0.5, 0.375, 0.5, 0.375, 0.5, 0.375, 0.5, 0.375, 0.5, 0.375, 0.5, 0.375, 0.5, 0.375, 0.5, 0.375, 0.5, 0.375, 0.5, 0.375, 0.5, 0.375, 0.5, 0.375, 0.5, 0.375, 0.5, 0.375, 0.5, 0.375, 0.5, 0.375, 0.5, 0.375, 0.5, 0.375, 0.5, 0.375, 0.5, 0.375, 0.5, 0.375, 0.5, 0.375, 0.5, 0.375, 0.5, 0.375, 0.5, 0.375, 0.5, 0.375, 0.5, 0.375, 0.5, 0.375, 0.5, 0.375, 0.5, 0.375, 0.5, 0.375, 0.5, 0.375, 0.5, 0.375, 0.5, 0.375, 0.5, 0.375, 0.5, 0.375, 0.5, 0.375, 0.5, 0.375, 0.5, 0.375, 0.75, 0.375, 0.75, 0.375, 0.75, 0.375, 0.75, 0.375, 0.75, 0.375, 0.75, 0.375, 0.75, 0.375, 0.75, 0.375, 0.75, 0.375, 0.75, 0.375, 0.75, 0.375, 0.75, 0.375, 0.75, 0.375, 0.75, 0.375, 0.75, 0.375, 0.75, 0.375, 0.75, 0.375, 0.75, 0.375, 0.75, 0.375, 0.75, 0.375, 0.75, 0.375, 0.75, 0.375, 0.75, 0.375, 0.75, 0.375, 0.75, 0.375, 0.75, 0.375, 0.75, 0.375, 0.75, 0.375, 0.75, 0.375, 0.75, 0.375, 0.75, 0.375, 0.75, 0.375, 0.75, 0.375, 0.75, 0.375, 0.75, 0.375, 0.75, 0.375, 0.75, 0.375, 0.75, 0.375, 0.75, 0.375, 0.75, 0.375, 0.75, 0.375, 0.75, 0.375, 0.75, 0.375, 0.75, 0.375, 0.75, 0.375, 0.75, 0.375, 0.75, 0.375, 0.75, 0.375, 0.75, 0.375, 0.75, 0.375, 0.75, 0.375, 0.75, 0.375, 0.75, 0.375, 0.75, 0.375, 0.75, 0.375, 0.75, 0.375, 0.75, 0.375, 0.75, 0.375, 0.75, 0.375, 0.75, 0.375, 0.75, 0.375, 0.75, 0.375, 0.75, 0.375, 0.75, 0.375, 0.75, 0.375, 0.75, 0.375, 0.75, 0.375, 0.75, 0.375, 0.75, 0.375, 0.75, 0.375, 0.75, 0.375, 0.75, 0.375, 0.75, 0.375, 0.75, 0.375, 0.75, 0.375, 0.75, 0.375, 0.75, 0.375, 0.75, 0.375, 0.75, 0.375, 0.75, 0.375, 0.75, 0.375, 0.75, 0.375, 0.75, 0.375, 0.75, 0.375, 0.75, 0.375, 0.75, 0.375, 0.75, 0.375, 0.75, 0.375, 0.75, 0.375, 0.75, 0.375, 0.75, 0.375, 0.75, 0.375, 0.75, 0.375, 0.75, 0.375, 0.75, 0.375, 0.75, 0.375, 0.75, 0.375, 0.75, 0.375, 0.75, 0.375, 0.75, 0.375, 0.75, 0.375, 0.75, 0.375, 0.75, 0.375, 0.75, 0.375, 0.75, 0.375, 0.75, 0.375, 0.75, 0.375, 0.75, 0.375, 0.75, 0.375, 0.75, 0.375, 0.75, 0.375, 0.75, 0.375, 0.75, 0.375, 0.75, 0.375, 0.75, 0.375, 0.75, 0.375, 0.75, 0.375, 0.75, 0.375, 0.75, 0.375, 0.75, 0.375, 0.75, 0.375, 0.75, 0.375, 0.75, 0.375, 0.75, 0.375, 0.75, 0.375, 0.75, 0.375, 0.75, 0.375, 0.75, 0.375, 0.75, 0.375, 0.75, 0.375, 0.75, 0.375, 0.75, 0.375, 0.75, 0.375, 0.75, 0.375, 0.75, 0.375, 0.75, 0.375, 0.75, 0.375, 0.75, 0.375, 0.75, 0.375, 0.75, 0.375, 0.75, 0.375, 0.75, 0.375, 0.75, 0.375, 0.75, 0.375, 0.75, 0.375, 0.75, 0.375, 0.75, 0.375, 0.75, 0.375, 0.75, 0.375, 0.75, 0.375, 0.75, 0.375, 0.75, 0.375, 0.75, 0.375, 0.75, 0.375, 0.75, 0.375, 0.75, 0.375, 0.75, 0.375, 0.75, 0.375, 0.75, 0.375, 0.75, 0.375, 0.75, 0.375, 0.75, 0.375, 0.75, 0.375, 0.75, 0.375, 0.75, 0.375, 0.75, 0.375, 0.75, 0.375, 0.75, 0.375, 0.75, 0.375, 0.75, 0.375, 0.75, 0.375, 0.75, 0.375, 0.75, 0.375, 0.75, 0.375, 0.75, 0.375, 0.75, 0.375, 0.75, 0.375, 0.75, 0.375, 0.75, 0.375, 0.75, 0.375, 0.75, 0.375, 0.75, 0.375, 0.75, 0.375, 0.75, 0.375, 0.75, 0.375, 0.75, 0.375, 0.75, 0.375, 0.75, 0.375, 0.75, 0.375, 0.75, 0.375, 0.75, 0.375, 0.75, 0.375, 0.75, 0.375, 0.75, 0.375, 0.75, 0.375, 0.75, 0.375, 0.75, 0.375, 0.75, 0.375, 0.75, 0.375, 0.75, 0.375, 0.75, 0.375, 0.75, 0.375, 0.75, 0.375, 0.75, 0.375, 0.75, 0.375, 0.75, 0.375, 0.75, 0.375, 0.75, 0.375, 0.75, 0.375, 0.75, 0.375, 0.75, 0.375, 0.75, 0.375, 0.75, 0.375, 0.75, 0.375, 0.75, 0.375, 0.75, 0.375, 0.75, 0.375, 0.75, 0.375, 0.75, 0.375, 0.75, 0.375, 0.75, 0.375, 0.75, 0.375, 0.75, 0.375, 0.75, 0.375, 0.75, 0.375, 0.75, 0.375, 0.75, 0.375, 0.75, 0.375, 0.75, 0.375, 0.75, 0.375, 0.75, 0.375, 0.75, 0.375, 0.75, 0.375, 0.75, 0.375, 0.75, 0.375, 0.75, 0.375, 0.75, 0.375, 0.75, 0.375, 0.75, 0.375, 0.75, 0.375, 0.75, 0.375, 0.75, 0.375, 0.75, 0.375, 0.75, 0.375, 0.75, 0.375, 0.75, 0.375, 0.75, 0.375, 0.75, 0.375, 0.75, 0.375, 0.75, 0.375, 0.75, 0.375, 0.75, 0.375, 0.75, 0.375, 0.75, 0.375, 0.75, 0.375, 0.75, 0.375, 0.75, 0.375, 0.75, 0.375, 0.75, 0.375, 0.75, 0.375, 0.75, 0.375, 0.75, 0.375, 0.75, 0.375, 0.75, 0.375, 0.75, 0.375, 0.75, 0.375, 0.75, 0.375, 0.75, 0.375, 0.75, 0.375, 0.75, 0.375, 0.75, 0.375, 0.75, 0.375, 0.75, 0.375, 0.75, 0.375, 0.75, 0.375, 0.75, 0.375, 0.75, 0.375, 0.75, 0.375, 0.75, 0.375, 0.75, 0.375, 0.75, 0.375, 0.75, 0.375, 0.75, 0.375, 0.75, 0.375, 0.75, 0.375, 0.75, 0.375, 0.75, 0.375, 0.75, 0.375, 0.75, 0.375, 0.75, 0.375, 0.75, 0.375, 0.75, 0.375, 0.75, 0.375, 0.75, 0.375, 0.75, 0.375, 0.75, 0.375, 0.75, 0.375, 0.75, 0.375, 0.75, 0.375, 0.75, 0.375, 0.75, 0.375, 0.75, 0.375, 0.75, 0.375, 0.75, 0.375, 0.75, 0.375, 0.75, 0.375, 0.75, 0.375, 0.75, 0.375, 0.75, 0.375, 0.75, 0.375, 0.75, 0.375, 0.75, 0.375, 0.75, 0.375, 0.75, 0.375, 0.75, 0.375, 0.75, 0.375, 0.75, 0.375, 0.75, 0.375, 0.75, 0.375, 0.75, 0.375, 0.75, 0.375, 0.75, 0.375, 0.75, 0.375, 0.75, 0.375, 0.75, 0.375, 0.75, 0.375, 0.75, 0.375, 0.75, 0.375, 0.75, 0.375, 0.75, 0.375, 0.75, 0.375, 0.75, 0.375, 0.75, 0.375, 0.75, 0.375, 0.75, 0.375, 0.75, 0.375, 0.75, 0.375, 0.75, 0.375, 0.75, 0.375, 0.75, 0.375, 0.75, 0.375, 0.75, 0.375, 0.75, 0.375, 0.75, 0.375, 0.75, 0.375, 0.75, 0.375, 0.75, 0.375, 0.75, 0.375, 0.75, 0.375, 0.75, 0.375, 0.75, 0.375, 0.75, 0.375, 0.75, 0.375, 0.75, 0.375, 0.75, 0.375, 0.75, 0.375, 0.75, 0.375, 0.75, 0.375, 0.75, 0.375, 0.75, 0.375, 0.75, 0.375, 0.75, 0.375, 0.75, 0.375, 0.75, 0.375, 0.75, 0.375, 0.75, 0.375, 0.75, 0.375, 0.75, 0.375, 0.75, 0.375, 0.75, 0.375, 0.75, 0.375, 0.75, 0.375, 0.75, 0.375, 0.75, 0.375, 0.75, 0.375, 0.75, 0.375, 0.75, 0.375, 0.75, 0.375, 0.75, 0.375, 0.75, 0.375, 0.75, 0.375, 0.75, 0.375, 0.75, 0.375, 0.75, 0.375, 0.75, 0.375, 0.75, 0.375, 0.75, 0.375, 0.75, 0.375, 0.75, 0.375, 0.75, 0.375, 0.75, 0.375, 0.75, 0.375, 0.75, 0.375, 0.75, 0.375, 0.75, 0.375, 0.75, 0.375, 0.75, 0.375, 0.75, 0.375, 0.75, 0.375, 0.75, 0.375, 0.75, 0.375, 0.75, 0.375, 0.75, 0.375, 0.75, 0.375, 0.75, 0.375, 0.75, 0.375, 0.75, 0.375, 0.75, 0.375, 0.75, 0.375, 0.75, 0.375, 0.75, 0.375, 0.75, 0.375, 0.75, 0.375, 0.75, 0.375, 0.75, 0.375, 0.75, 0.375, 0.75, 0.375, 0.75, 0.375, 0.75, 0.375, 0.75, 0.375, 0.75, 0.375, 0.75, 0.375, 0.75, 0.375, 0.75, 0.375, 0.75, 0.375, 0.75, 0.375, 0.75, 0.375, 0.75, 0.375, 0.75, 0.375, 0.75, 0.375, 0.75, 0.375, 0.75, 0.4198, 1.0, 0.4222, 1.0, 0.625, 1.0, 0.625, 1.0, 0.4213, 1.0, 0.4203, 1.0, 0.625, 1.0, 0.625, 1.0, 0.4192, 1.0, 0.4173, 1.0, 0.625, 1.0, 0.625, 1.0, 0.4203, 1.0, 0.4192, 1.0, 0.625, 1.0, 0.625, 1.0, 0.4173, 1.0, 0.4198, 1.0, 0.625, 1.0, 0.625, 1.0, 0.4226, 0.25, 0.375, 0.25, 0.375, 0.25, 0.4226, 0.25, 0.125, 0.5, 0.125, 0.5, 0.125, 0.5, 0.125, 0.5, 0.125, 0.5, 0.125, 0.5, 0.125, 0.5, 0.125, 0.5, 0.4194, 0.25, 0.4177, 0.25, 0.4177, 0.25, 0.4194, 0.25, 0.375, 0.25, 0.375, 0.25, 0.375, 0.25, 0.375, 0.25, 0.375, 1.0, 0.4222, 1.0, 0.4198, 1.0, 0.375, 1.0, 0.375, 1.0, 0.4198, 1.0, 0.4173, 1.0, 0.375, 1.0, 0.375, 1.0, 0.4173, 1.0, 0.4192, 1.0, 0.375, 1.0, 0.375, 1.0, 0.4192, 1.0, 0.4203, 1.0, 0.375, 1.0, 0.375, 1.0, 0.4203, 1.0, 0.4213, 1.0, 0.375, 1.0, 0.375, 1.0, 0.375, 1.0, 0.375, 1.0, 0.375, 1.0, 0.4198, 1.0, 0.4173, 1.0, 0.4173, 1.0, 0.4198, 1.0, 0.4203, 1.0, 0.4213, 1.0, 0.4213, 1.0, 0.4203, 1.0, 0.375, 1.0, 0.4222, 1.0, 0.4222, 1.0, 0.375, 1.0, 0.125, 0.75, 0.125, 0.75, 0.125, 0.75, 0.125, 0.75, 0.4173, 1.0, 0.4192, 1.0, 0.4192, 1.0, 0.4173, 1.0, 0.375, 1.0, 0.375, 1.0, 0.375, 1.0, 0.375, 1.0, 0.4177, 0.25, 0.4153, 0.25, 0.375, 0.25, 0.375, 0.25, 0.4153, 0.25, 0.4197, 0.25, 0.375, 0.25, 0.375, 0.25, 0.4194, 0.25, 0.4177, 0.25, 0.375, 0.25, 0.375, 0.25, 0.4209, 0.25, 0.4194, 0.25, 0.375, 0.25, 0.375, 0.25, 0.4197, 0.25, 0.4226, 0.25, 0.375, 0.25, 0.375, 0.25, 0.4209, 0.25, 0.4194, 0.25, 0.4194, 0.25, 0.4209, 0.25, 0.4177, 0.25, 0.4153, 0.25, 0.4153, 0.25, 0.4177, 0.25, 0.125, 0.5, 0.125, 0.5, 0.125, 0.5, 0.125, 0.5, 0.4197, 0.25, 0.4226, 0.25, 0.4226, 0.25, 0.4197, 0.25, 0.375, 0.25, 0.375, 0.25, 0.375, 0.25, 0.375, 0.25, 0.4153, 0.25, 0.4197, 0.25, 0.4197, 0.25, 0.4153, 0.25, 0.375, 0.25, 0.4209, 0.25, 0.4209, 0.25, 0.375, 0.25, 0.375, 1.0, 0.375, 1.0, 0.375, 1.0, 0.375, 1.0, 0.375, 1.0, 0.375, 1.0, 0.375, 1.0, 0.375, 1.0, 0.125, 0.75, 0.125, 0.75, 0.125, 0.75, 0.125, 0.75, 0.375, 1.0, 0.375, 1.0, 0.375, 1.0, 0.375, 1.0, 0.125, 0.75, 0.125, 0.75, 0.125, 0.75, 0.125, 0.75, 0.125, 0.75, 0.125, 0.75, 0.125, 0.75, 0.125, 0.75, 0.375, 1.0, 0.375, 1.0, 0.375, 1.0, 0.375, 1.0, 0.375, 1.0, 0.375, 1.0, 0.375, 1.0, 0.375, 1.0, 0.375, 1.0, 0.375, 1.0, 0.375, 1.0, 0.375, 1.0, 0.125, 0.75, 0.125, 0.75, 0.125, 0.75, 0.125, 0.75, 0.375, 1.0, 0.375, 1.0, 0.375, 1.0, 0.375, 1.0, 0.125, 0.75, 0.125, 0.75, 0.125, 0.75, 0.125, 0.75, 0.375, 1.0, 0.375, 1.0, 0.375, 1.0, 0.375, 1.0, 0.375, 1.0, 0.375, 1.0, 0.375, 1.0, 0.375, 1.0, 0.125, 0.75, 0.125, 0.75, 0.125, 0.75, 0.125, 0.75, 0.375, 1.0, 0.375, 1.0, 0.375, 1.0, 0.375, 1.0, 0.125, 0.75, 0.125, 0.75, 0.125, 0.75, 0.125, 0.75, 0.125, 0.75, 0.125, 0.75, 0.125, 0.75, 0.125, 0.75, 0.375, 1.0, 0.375, 1.0, 0.375, 1.0, 0.375, 1.0, 0.125, 0.75, 0.125, 0.75, 0.125, 0.75, 0.125, 0.75, 0.375, 1.0, 0.375, 1.0, 0.375, 1.0, 0.375, 1.0, 0.125, 0.75, 0.125, 0.75, 0.125, 0.75, 0.125, 0.75, 0.375, 1.0, 0.375, 1.0, 0.375, 1.0, 0.375, 1.0, 0.375, 1.0, 0.375, 1.0, 0.375, 1.0, 0.375, 1.0, 0.375, 1.0, 0.375, 1.0, 0.375, 1.0, 0.375, 1.0, 0.125, 0.75, 0.125, 0.75, 0.125, 0.75, 0.125, 0.75, 0.375, 1.0, 0.375, 1.0, 0.375, 1.0, 0.375, 1.0, 0.125, 0.75, 0.125, 0.75, 0.125, 0.75, 0.125, 0.75, 0.375, 1.0, 0.375, 1.0, 0.375, 1.0, 0.375, 1.0, 0.125, 0.75, 0.125, 0.75, 0.125, 0.75, 0.125, 0.75, 0.375, 1.0, 0.375, 1.0, 0.375, 1.0, 0.375, 1.0, 0.125, 0.75, 0.125, 0.75, 0.125, 0.75, 0.125, 0.75, 0.375, 1.0, 0.375, 1.0, 0.375, 1.0, 0.375, 1.0, 0.125, 0.75, 0.125, 0.75, 0.125, 0.75, 0.125, 0.75, 0.375, 1.0, 0.375, 1.0, 0.375, 1.0, 0.375, 1.0, 0.375, 1.0, 0.375, 1.0, 0.375, 1.0, 0.375, 1.0, 0.125, 0.75, 0.125, 0.75, 0.125, 0.75, 0.125, 0.75, 0.375, 1.0, 0.375, 1.0, 0.375, 1.0, 0.375, 1.0, 0.125, 0.75, 0.125, 0.75, 0.125, 0.75, 0.125, 0.75, 0.125, 0.75, 0.125, 0.75, 0.125, 0.75, 0.125, 0.75, 0.125, 0.75, 0.125, 0.75, 0.125, 0.75, 0.125, 0.75, 0.375, 1.0, 0.375, 1.0, 0.375, 1.0, 0.375, 1.0, 0.125, 0.75, 0.125, 0.75, 0.125, 0.75, 0.125, 0.75, 0.375, 1.0, 0.375, 1.0, 0.375, 1.0, 0.375, 1.0, 0.125, 0.75, 0.125, 0.75, 0.125, 0.75, 0.125, 0.75, 0.375, 1.0, 0.375, 1.0, 0.375, 1.0, 0.375, 1.0, 0.125, 0.75, 0.125, 0.75, 0.125, 0.75, 0.125, 0.75, 0.375, 1.0, 0.375, 1.0, 0.375, 1.0, 0.375, 1.0, 0.375, 1.0, 0.375, 1.0, 0.375, 1.0, 0.375, 1.0, 0.125, 0.75, 0.125, 0.75, 0.125, 0.75, 0.125, 0.75, 0.375, 1.0, 0.375, 1.0, 0.375, 1.0, 0.375, 1.0, 0.125, 0.75, 0.125, 0.75, 0.125, 0.75, 0.125, 0.75, 0.125, 0.75, 0.125, 0.75, 0.125, 0.75, 0.125, 0.75, 0.125, 0.75, 0.125, 0.75, 0.125, 0.75, 0.125, 0.75, 0.375, 1.0, 0.375, 1.0, 0.375, 1.0, 0.375, 1.0, 0.125, 0.75, 0.125, 0.75, 0.125, 0.75, 0.125, 0.75, 0.375, 1.0, 0.375, 1.0, 0.375, 1.0, 0.375, 1.0, 0.375, 1.0, 0.375, 1.0, 0.375, 1.0, 0.375, 1.0, 0.125, 0.75, 0.125, 0.75, 0.125, 0.75, 0.125, 0.75, 0.375, 1.0, 0.375, 1.0, 0.375, 1.0, 0.375, 1.0, 0.375, 1.0, 0.375, 1.0, 0.375, 1.0, 0.375, 1.0, 0.125, 0.75, 0.125, 0.75, 0.125, 0.75, 0.125, 0.75, 0.375, 1.0, 0.375, 1.0, 0.375, 1.0, 0.375, 1.0, 0.125, 0.75, 0.125, 0.75, 0.125, 0.75, 0.125, 0.75, 0.125, 0.75, 0.125, 0.75, 0.125, 0.75, 0.125, 0.75, 0.125, 0.75, 0.125, 0.75, 0.125, 0.75, 0.125, 0.75, 0.375, 1.0, 0.375, 1.0, 0.375, 1.0, 0.375, 1.0, 0.125, 0.75, 0.125, 0.75, 0.125, 0.75, 0.125, 0.75, 0.375, 0.25, 0.375, 0.25, 0.375, 0.25, 0.375, 0.25, 0.375, 0.25, 0.375, 0.25, 0.375, 0.25, 0.375, 0.25, 0.125, 0.5, 0.125, 0.5, 0.125, 0.5, 0.125, 0.5, 0.375, 0.25, 0.375, 0.25, 0.375, 0.25, 0.375, 0.25, 0.125, 0.5, 0.125, 0.5, 0.125, 0.5, 0.125, 0.5, 0.375, 0.25, 0.375, 0.25, 0.375, 0.25, 0.375, 0.25, 0.375, 0.25, 0.375, 0.25, 0.375, 0.25, 0.375, 0.25, 0.375, 0.25, 0.375, 0.25, 0.375, 0.25, 0.375, 0.25, 0.125, 0.5, 0.125, 0.5, 0.125, 0.5, 0.125, 0.5, 0.125, 0.5, 0.125, 0.5, 0.125, 0.5, 0.125, 0.5, 0.375, 0.25, 0.375, 0.25, 0.375, 0.25, 0.375, 0.25, 0.375, 0.25, 0.375, 0.25, 0.375, 0.25, 0.375, 0.25, 0.375, 0.25, 0.375, 0.25, 0.375, 0.25, 0.375, 0.25, 0.125, 0.5, 0.125, 0.5, 0.125, 0.5, 0.125, 0.5, 0.375, 0.25, 0.375, 0.25, 0.375, 0.25, 0.375, 0.25, 0.125, 0.5, 0.125, 0.5, 0.125, 0.5, 0.125, 0.5, 0.375, 0.25, 0.375, 0.25, 0.375, 0.25, 0.375, 0.25, 0.125, 0.5, 0.125, 0.5, 0.125, 0.5, 0.125, 0.5, 0.375, 0.25, 0.375, 0.25, 0.375, 0.25, 0.375, 0.25, 0.125, 0.5, 0.125, 0.5, 0.125, 0.5, 0.125, 0.5, 0.375, 0.25, 0.375, 0.25, 0.375, 0.25, 0.375, 0.25, 0.375, 0.25, 0.375, 0.25, 0.375, 0.25, 0.375, 0.25, 0.125, 0.5, 0.125, 0.5, 0.125, 0.5, 0.125, 0.5, 0.375, 0.25, 0.375, 0.25, 0.375, 0.25, 0.375, 0.25, 0.125, 0.5, 0.125, 0.5, 0.125, 0.5, 0.125, 0.5, 0.375, 0.25, 0.375, 0.25, 0.375, 0.25, 0.375, 0.25, 0.125, 0.5, 0.125, 0.5, 0.125, 0.5, 0.125, 0.5, 0.375, 0.25, 0.375, 0.25, 0.375, 0.25, 0.375, 0.25, 0.125, 0.5, 0.125, 0.5, 0.125, 0.5, 0.125, 0.5, 0.375, 0.25, 0.375, 0.25, 0.375, 0.25, 0.375, 0.25, 0.125, 0.5, 0.125, 0.5, 0.125, 0.5, 0.125, 0.5, 0.375, 0.25, 0.375, 0.25, 0.375, 0.25, 0.375, 0.25, 0.125, 0.5, 0.125, 0.5, 0.125, 0.5, 0.125, 0.5, 0.375, 0.25, 0.375, 0.25, 0.375, 0.25, 0.375, 0.25, 0.375, 0.25, 0.375, 0.25, 0.375, 0.25, 0.375, 0.25, 0.125, 0.5, 0.125, 0.5, 0.125, 0.5, 0.125, 0.5, 0.125, 0.5, 0.125, 0.5, 0.125, 0.5, 0.125, 0.5, 0.125, 0.5, 0.125, 0.5, 0.125, 0.5, 0.125, 0.5, 0.125, 0.5, 0.125, 0.5, 0.125, 0.5, 0.125, 0.5, 0.125, 0.5, 0.125, 0.5, 0.125, 0.5, 0.125, 0.5, 0.125, 0.5, 0.125, 0.5, 0.125, 0.5, 0.125, 0.5, 0.375, 0.25, 0.375, 0.25, 0.375, 0.25, 0.375, 0.25, 0.375, 0.25, 0.375, 0.25, 0.375, 0.25, 0.375, 0.25, 0.125, 0.5, 0.125, 0.5, 0.125, 0.5, 0.125, 0.5, 0.375, 0.25, 0.375, 0.25, 0.375, 0.25, 0.375, 0.25, 0.125, 0.5, 0.125, 0.5, 0.125, 0.5, 0.125, 0.5, 0.375, 0.25, 0.375, 0.25, 0.375, 0.25, 0.375, 0.25, 0.375, 0.25, 0.375, 0.25, 0.375, 0.25, 0.375, 0.25, 0.125, 0.5, 0.125, 0.5, 0.125, 0.5, 0.125, 0.5, 0.125, 0.5, 0.125, 0.5, 0.125, 0.5, 0.125, 0.5, 0.375, 0.25, 0.375, 0.25, 0.375, 0.25, 0.375, 0.25, 0.375, 0.25, 0.375, 0.25, 0.375, 0.25, 0.375, 0.25, 0.375, 0.25, 0.375, 0.25, 0.375, 0.25, 0.375, 0.25, 0.375, 0.25, 0.375, 0.25, 0.375, 0.25, 0.375, 0.25, 0.375, 0.25, 0.375, 0.25, 0.375, 0.25, 0.375, 0.25, 0.125, 0.5, 0.125, 0.5, 0.125, 0.5, 0.125, 0.5, 0.125, 0.5, 0.125, 0.5, 0.125, 0.5, 0.125, 0.5, 0.125, 0.5, 0.125, 0.5, 0.125, 0.5, 0.125, 0.5, 0.125, 0.5, 0.125, 0.5, 0.125, 0.5, 0.125, 0.5, 0.375, 0.25, 0.375, 0.25, 0.375, 0.25, 0.375, 0.25, 0.125, 0.5, 0.125, 0.5, 0.125, 0.5, 0.125, 0.5, 0.125, 0.5, 0.125, 0.5, 0.125, 0.5, 0.125, 0.5, 0.375, 0.25, 0.375, 0.25, 0.375, 0.25, 0.375, 0.25, 0.375, 0.25, 0.375, 0.25, 0.375, 0.25, 0.375, 0.25, 0.125, 0.5, 0.125, 0.5, 0.125, 0.5, 0.125, 0.5, 0.375, 0.25, 0.375, 0.25, 0.375, 0.25, 0.375, 0.25, 0.375, 0.25, 0.375, 0.25, 0.375, 0.25, 0.375, 0.25, 0.125, 0.5, 0.125, 0.5, 0.125, 0.5, 0.125, 0.5])
me_cube_001.use_remesh_fix_poles = True
me_cube_001.use_remesh_preserve_attributes = False
me_cube_001.use_mirror_vertex_groups = False
me_cube_001.update()

# ---- objects
ob_empty = bpy.data.objects.new('Empty', None)
ob_cube = bpy.data.objects.new('Cube', me_cube_001)

# ---- transforms, parenting, visibility, modifiers, constraints
ob_empty.location = (0.0, 0.0, 1.927)
ob_empty.rotation_euler = (1.571, 0.0, 3.142)
ob_empty.scale = (1.851, 1.851, 1.851)
ob_empty.empty_display_type = 'IMAGE'
ob_empty.empty_display_size = 5.0
ob_empty.lineart.crease_threshold = 0.0
ob_cube.location = (0.0, 0.0, 2.189)
ob_cube.scale = (0.137, 1.113, 1.113)
ob_cube.lineart.crease_threshold = 0.0

# ---- collection membership
col_collection.objects.link(ob_empty)
col_collection.objects.link(ob_cube)

# ---- scene / render settings (as saved in the file)
scene.frame_start = 1; scene.frame_end = 250; scene.frame_set(1)
scene.render.engine = 'BLENDER_EEVEE_NEXT'
scene.cycles.use_denoising = False
scene.cycles.samples = 128
scene.cycles.sampling_pattern = 'TABULATED_SOBOL'
scene.cycles.use_adaptive_sampling = False
scene.cycles.use_light_tree = False
scene.view_settings.view_transform = 'Filmic'
bpy.context.view_layer.update()

# ---- added for rendering (the .blend has no active camera and no usable light): camera, sun
cam_auto = bpy.data.cameras.new('AutoCamera')
cam_auto.lens = 50.0
cam_auto.sensor_width = 36.0
cam_auto.clip_end = 1000.0
ob_auto_camera = bpy.data.objects.new('AutoCamera', cam_auto)
scene.collection.objects.link(ob_auto_camera)
ob_auto_camera.location = (6.62002, -8.17774, 7.29344)
ob_auto_camera.rotation_euler = (1.09748, -7.21219e-08, 0.694738)
scene.camera = ob_auto_camera
light_auto_sun = bpy.data.lights.new('AutoSun', 'SUN')
light_auto_sun.energy = 3.0
light_auto_sun.angle = 0.0523599
ob_auto_sun = bpy.data.objects.new('AutoSun', light_auto_sun)
scene.collection.objects.link(ob_auto_sun)
ob_auto_sun.rotation_euler = (0.872665, 0.174533, 0.523599)
bpy.context.view_layer.update()
